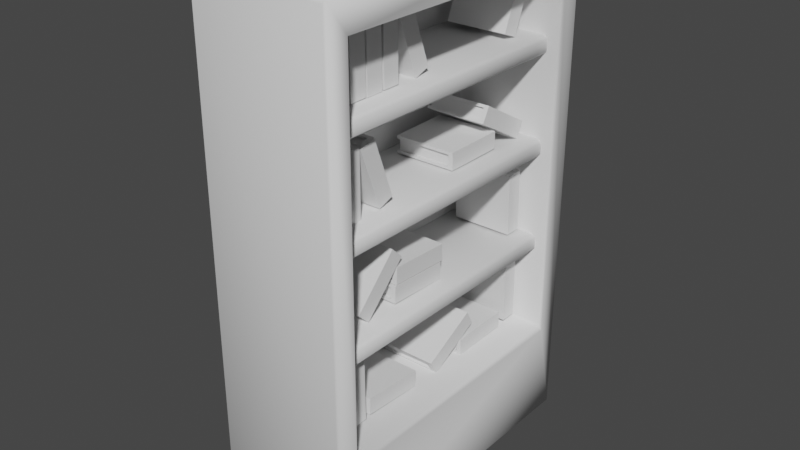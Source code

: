 # Source: Shelf.blend  (saved by Blender 3.4.6; exported with 4.5.12 LTS)
import bpy
from mathutils import Matrix  # noqa: F401  (used for matrix-valued properties, if any)

bpy.ops.wm.read_factory_settings(use_empty=True)
scene = bpy.context.scene
scene.name = 'Scene'

# ---- collections
col_collection = bpy.data.collections.new('Collection'); scene.collection.children.link(col_collection)

# ---- world
world_world = bpy.data.worlds.new('World'); scene.world = world_world
world_world.use_nodes = True; world_world.node_tree.nodes.clear()
_N = world_world.node_tree.nodes; _L = world_world.node_tree.links
n0 = _N.new('ShaderNodeOutputWorld'); n0.name = 'World Output'; n0.location = (300, 300)
n1 = _N.new('ShaderNodeBackground'); n1.name = 'Background'; n1.location = (10, 300)
n1.inputs[0].default_value = (0.05088, 0.05088, 0.05088, 1.0)
_L.new(n1.outputs[0], n0.inputs[0])
n0.is_active_output = True
world_world.color = (0.05088, 0.05088, 0.05088)
world_world.use_sun_shadow = False
world_world.sun_shadow_jitter_overblur = 0.0

# ---- meshes
me_cube_001 = bpy.data.meshes.new('Cube.001')
me_cube_001.from_pydata([(-2.216, -5.104, -0.05616), (-2.216, -5.104, 15.99), (-2.216, 5.104, -0.05616), (-2.216, 5.104, 15.99), (2.216, -4.401, 3.296), (2.216, -4.401, 15.01), (2.216, 4.401, 3.296), (2.216, 4.401, 15.01), (2.216, 5.104, 15.99), (2.216, 5.104, -0.05616), (2.216, -5.104, -0.05616), (2.216, -5.104, 15.99), (-1.255, 4.401, 15.01), (-1.255, 4.401, 3.296), (-1.255, -4.401, 3.296), (-1.255, -4.401, 15.01)], [], [(0, 1, 3, 2), (2, 3, 8, 9), (5, 4, 14, 15), (10, 11, 1, 0), (2, 9, 10, 0), (8, 3, 1, 11), (7, 6, 9, 8), (6, 4, 10, 9), (5, 7, 8, 11), (4, 5, 11, 10), (13, 12, 15, 14), (4, 6, 13, 14), (7, 5, 15, 12), (6, 7, 12, 13)])
me_cube_001.polygons.foreach_set('use_smooth', [True] * 14)
_uv = me_cube_001.uv_layers.new(name='UVMap')
_uv.uv.foreach_set('vector', [0.375, 0.0, 0.625, 0.0, 0.625, 0.25, 0.375, 0.25, 0.375, 0.25, 0.625, 0.25, 0.625, 0.5, 0.375, 0.5, 0.6098, 0.7328, 0.3902, 0.7328, 0.3902, 0.7328, 0.6098, 0.7328, 0.375, 0.75, 0.625, 0.75, 0.625, 1.0, 0.375, 1.0, 0.125, 0.5, 0.375, 0.5, 0.375, 0.75, 0.125, 0.75, 0.625, 0.5, 0.875, 0.5, 0.875, 0.75, 0.625, 0.75, 0.6098, 0.5172, 0.3902, 0.5172, 0.375, 0.5, 0.625, 0.5, 0.3902, 0.5172, 0.3902, 0.7328, 0.375, 0.75, 0.375, 0.5, 0.6098, 0.7328, 0.6098, 0.5172, 0.625, 0.5, 0.625, 0.75, 0.3902, 0.7328, 0.6098, 0.7328, 0.625, 0.75, 0.375, 0.75, 0.3902, 0.5172, 0.6098, 0.5172, 0.6098, 0.7328, 0.3902, 0.7328, 0.3902, 0.7328, 0.3902, 0.5172, 0.3902, 0.5172, 0.3902, 0.7328, 0.6098, 0.5172, 0.6098, 0.7328, 0.6098, 0.7328, 0.6098, 0.5172, 0.3902, 0.5172, 0.6098, 0.5172, 0.6098, 0.5172, 0.3902, 0.5172])
me_cube_001.update()
me_cube_002 = bpy.data.meshes.new('Cube.002')
me_cube_002.from_pydata([(-1.781, -4.856, 2.715), (-1.781, -4.856, 3.285), (-1.781, 4.856, 2.715), (-1.781, 4.856, 3.285), (1.781, -4.856, 2.715), (1.781, -4.856, 3.285), (1.781, 4.856, 2.715), (1.781, 4.856, 3.285)], [], [(0, 1, 3, 2), (2, 3, 7, 6), (6, 7, 5, 4), (4, 5, 1, 0), (2, 6, 4, 0), (7, 3, 1, 5)])
me_cube_002.polygons.foreach_set('use_smooth', [True] * 6)
_uv = me_cube_002.uv_layers.new(name='UVMap')
_uv.uv.foreach_set('vector', [0.375, 0.0, 0.625, 0.0, 0.625, 0.25, 0.375, 0.25, 0.375, 0.25, 0.625, 0.25, 0.625, 0.5, 0.375, 0.5, 0.375, 0.5, 0.625, 0.5, 0.625, 0.75, 0.375, 0.75, 0.375, 0.75, 0.625, 0.75, 0.625, 1.0, 0.375, 1.0, 0.125, 0.5, 0.375, 0.5, 0.375, 0.75, 0.125, 0.75, 0.625, 0.5, 0.875, 0.5, 0.875, 0.75, 0.625, 0.75])
me_cube_002.update()
me_cube_003 = bpy.data.meshes.new('Cube.003')
me_cube_003.from_pydata([(-0.6586, -1.0, -1.0), (-0.6586, -1.0, 1.0), (-0.6586, 0.8459, -1.0), (-0.6586, 0.8459, 1.0), (0.6586, -1.0, -1.0), (0.6586, -1.0, 1.0), (0.6586, 0.8459, -1.0), (0.6586, 0.8459, 1.0), (-1.0, 1.0, -1.0), (-1.0, -1.0, -1.0), (-1.0, -1.0, 1.0), (-1.0, 1.0, 1.0), (1.0, 1.0, -1.0), (1.0, 1.0, 1.0), (1.0, -1.0, -1.0), (1.0, -1.0, 1.0), (-0.6586, -0.9356, -0.9356), (0.6586, -0.9356, -0.9356), (0.6586, -0.9356, 0.9356), (-0.6586, -0.9356, 0.9356), (-0.6586, 0.8459, -0.909), (-0.6586, 0.8459, 0.909), (0.6586, 0.8459, -0.909), (0.6586, 0.8459, 0.909)], [], [(9, 10, 11, 8), (8, 11, 13, 12), (12, 13, 15, 14), (3, 1, 19, 21), (7, 3, 21, 23), (5, 7, 23, 18), (2, 0, 9, 8), (0, 1, 10, 9), (1, 3, 11, 10), (6, 2, 8, 12), (3, 7, 13, 11), (4, 6, 12, 14), (7, 5, 15, 13), (5, 4, 14, 15), (17, 18, 19, 16), (20, 22, 17, 16), (23, 21, 19, 18), (0, 2, 20, 16), (4, 5, 18, 17), (6, 4, 17, 22), (2, 6, 22, 20), (1, 0, 16, 19)])
_uv = me_cube_003.uv_layers.new(name='UVMap')
_uv.uv.foreach_set('vector', [0.375, 0.0, 0.625, 0.0, 0.625, 0.25, 0.375, 0.25, 0.375, 0.25, 0.625, 0.25, 0.625, 0.5, 0.375, 0.5, 0.375, 0.5, 0.625, 0.5, 0.625, 0.75, 0.375, 0.75, 0.8323, 0.5427, 0.8323, 0.75, 0.8323, 0.75, 0.8323, 0.5427, 0.6677, 0.5427, 0.8323, 0.5427, 0.8323, 0.5427, 0.6677, 0.5427, 0.625, 0.7927, 0.6677, 0.5427, 0.6677, 0.5427, 0.625, 0.7927, 0.1677, 0.5427, 0.1677, 0.75, 0.125, 0.75, 0.125, 0.5, 0.375, 0.9573, 0.625, 0.9573, 0.625, 1.0, 0.375, 1.0, 0.8323, 0.75, 0.8323, 0.5427, 0.875, 0.5, 0.875, 0.75, 0.3323, 0.5427, 0.1677, 0.5427, 0.125, 0.5, 0.375, 0.5, 0.8323, 0.5427, 0.6677, 0.5427, 0.625, 0.5, 0.875, 0.5, 0.375, 0.7927, 0.3323, 0.5427, 0.375, 0.5, 0.375, 0.75, 0.6677, 0.5427, 0.625, 0.7927, 0.625, 0.75, 0.625, 0.5, 0.625, 0.7927, 0.375, 0.7927, 0.375, 0.75, 0.625, 0.75, 0.375, 0.7927, 0.625, 0.7927, 0.625, 0.9573, 0.375, 0.9573, 0.1677, 0.5427, 0.3323, 0.5427, 0.375, 0.7927, 0.1677, 0.75, 0.6677, 0.5427, 0.8323, 0.5427, 0.8323, 0.75, 0.625, 0.7927, 0.1677, 0.75, 0.1677, 0.5427, 0.1677, 0.5427, 0.1677, 0.75, 0.375, 0.7927, 0.625, 0.7927, 0.625, 0.7927, 0.375, 0.7927, 0.3323, 0.5427, 0.375, 0.7927, 0.375, 0.7927, 0.3323, 0.5427, 0.1677, 0.5427, 0.3323, 0.5427, 0.3323, 0.5427, 0.1677, 0.5427, 0.625, 0.9573, 0.375, 0.9573, 0.375, 0.9573, 0.625, 0.9573])
me_cube_003.update()
me_cube_004 = bpy.data.meshes.new('Cube.004')
me_cube_004.from_pydata([(-0.6586, -1.0, -1.0), (-0.6586, -1.0, 1.0), (-0.6586, 0.8459, -1.0), (-0.6586, 0.8459, 1.0), (0.6586, -1.0, -1.0), (0.6586, -1.0, 1.0), (0.6586, 0.8459, -1.0), (0.6586, 0.8459, 1.0), (-1.0, 1.0, -1.0), (-1.0, -1.0, -1.0), (-1.0, -1.0, 1.0), (-1.0, 1.0, 1.0), (1.0, 1.0, -1.0), (1.0, 1.0, 1.0), (1.0, -1.0, -1.0), (1.0, -1.0, 1.0), (-0.6586, -0.9356, -0.9356), (0.6586, -0.9356, -0.9356), (0.6586, -0.9356, 0.9356), (-0.6586, -0.9356, 0.9356), (-0.6586, 0.8459, -0.909), (-0.6586, 0.8459, 0.909), (0.6586, 0.8459, -0.909), (0.6586, 0.8459, 0.909)], [], [(9, 10, 11, 8), (8, 11, 13, 12), (12, 13, 15, 14), (3, 1, 19, 21), (7, 3, 21, 23), (5, 7, 23, 18), (2, 0, 9, 8), (0, 1, 10, 9), (1, 3, 11, 10), (6, 2, 8, 12), (3, 7, 13, 11), (4, 6, 12, 14), (7, 5, 15, 13), (5, 4, 14, 15), (17, 18, 19, 16), (20, 22, 17, 16), (23, 21, 19, 18), (0, 2, 20, 16), (4, 5, 18, 17), (6, 4, 17, 22), (2, 6, 22, 20), (1, 0, 16, 19)])
_uv = me_cube_004.uv_layers.new(name='UVMap')
_uv.uv.foreach_set('vector', [0.375, 0.0, 0.625, 0.0, 0.625, 0.25, 0.375, 0.25, 0.375, 0.25, 0.625, 0.25, 0.625, 0.5, 0.375, 0.5, 0.375, 0.5, 0.625, 0.5, 0.625, 0.75, 0.375, 0.75, 0.8323, 0.5427, 0.8323, 0.75, 0.8323, 0.75, 0.8323, 0.5427, 0.6677, 0.5427, 0.8323, 0.5427, 0.8323, 0.5427, 0.6677, 0.5427, 0.625, 0.7927, 0.6677, 0.5427, 0.6677, 0.5427, 0.625, 0.7927, 0.1677, 0.5427, 0.1677, 0.75, 0.125, 0.75, 0.125, 0.5, 0.375, 0.9573, 0.625, 0.9573, 0.625, 1.0, 0.375, 1.0, 0.8323, 0.75, 0.8323, 0.5427, 0.875, 0.5, 0.875, 0.75, 0.3323, 0.5427, 0.1677, 0.5427, 0.125, 0.5, 0.375, 0.5, 0.8323, 0.5427, 0.6677, 0.5427, 0.625, 0.5, 0.875, 0.5, 0.375, 0.7927, 0.3323, 0.5427, 0.375, 0.5, 0.375, 0.75, 0.6677, 0.5427, 0.625, 0.7927, 0.625, 0.75, 0.625, 0.5, 0.625, 0.7927, 0.375, 0.7927, 0.375, 0.75, 0.625, 0.75, 0.375, 0.7927, 0.625, 0.7927, 0.625, 0.9573, 0.375, 0.9573, 0.1677, 0.5427, 0.3323, 0.5427, 0.375, 0.7927, 0.1677, 0.75, 0.6677, 0.5427, 0.8323, 0.5427, 0.8323, 0.75, 0.625, 0.7927, 0.1677, 0.75, 0.1677, 0.5427, 0.1677, 0.5427, 0.1677, 0.75, 0.375, 0.7927, 0.625, 0.7927, 0.625, 0.7927, 0.375, 0.7927, 0.3323, 0.5427, 0.375, 0.7927, 0.375, 0.7927, 0.3323, 0.5427, 0.1677, 0.5427, 0.3323, 0.5427, 0.3323, 0.5427, 0.1677, 0.5427, 0.625, 0.9573, 0.375, 0.9573, 0.375, 0.9573, 0.625, 0.9573])
me_cube_004.update()
me_cube_005 = bpy.data.meshes.new('Cube.005')
me_cube_005.from_pydata([(-0.6586, -1.0, -1.0), (-0.6586, -1.0, 1.0), (-0.6586, 0.8459, -1.0), (-0.6586, 0.8459, 1.0), (0.6586, -1.0, -1.0), (0.6586, -1.0, 1.0), (0.6586, 0.8459, -1.0), (0.6586, 0.8459, 1.0), (-1.0, 1.0, -1.0), (-1.0, -1.0, -1.0), (-1.0, -1.0, 1.0), (-1.0, 1.0, 1.0), (1.0, 1.0, -1.0), (1.0, 1.0, 1.0), (1.0, -1.0, -1.0), (1.0, -1.0, 1.0), (-0.6586, -0.9356, -0.9356), (0.6586, -0.9356, -0.9356), (0.6586, -0.9356, 0.9356), (-0.6586, -0.9356, 0.9356), (-0.6586, 0.8459, -0.909), (-0.6586, 0.8459, 0.909), (0.6586, 0.8459, -0.909), (0.6586, 0.8459, 0.909)], [], [(9, 10, 11, 8), (8, 11, 13, 12), (12, 13, 15, 14), (3, 1, 19, 21), (7, 3, 21, 23), (5, 7, 23, 18), (2, 0, 9, 8), (0, 1, 10, 9), (1, 3, 11, 10), (6, 2, 8, 12), (3, 7, 13, 11), (4, 6, 12, 14), (7, 5, 15, 13), (5, 4, 14, 15), (17, 18, 19, 16), (20, 22, 17, 16), (23, 21, 19, 18), (0, 2, 20, 16), (4, 5, 18, 17), (6, 4, 17, 22), (2, 6, 22, 20), (1, 0, 16, 19)])
_uv = me_cube_005.uv_layers.new(name='UVMap')
_uv.uv.foreach_set('vector', [0.375, 0.0, 0.625, 0.0, 0.625, 0.25, 0.375, 0.25, 0.375, 0.25, 0.625, 0.25, 0.625, 0.5, 0.375, 0.5, 0.375, 0.5, 0.625, 0.5, 0.625, 0.75, 0.375, 0.75, 0.8323, 0.5427, 0.8323, 0.75, 0.8323, 0.75, 0.8323, 0.5427, 0.6677, 0.5427, 0.8323, 0.5427, 0.8323, 0.5427, 0.6677, 0.5427, 0.625, 0.7927, 0.6677, 0.5427, 0.6677, 0.5427, 0.625, 0.7927, 0.1677, 0.5427, 0.1677, 0.75, 0.125, 0.75, 0.125, 0.5, 0.375, 0.9573, 0.625, 0.9573, 0.625, 1.0, 0.375, 1.0, 0.8323, 0.75, 0.8323, 0.5427, 0.875, 0.5, 0.875, 0.75, 0.3323, 0.5427, 0.1677, 0.5427, 0.125, 0.5, 0.375, 0.5, 0.8323, 0.5427, 0.6677, 0.5427, 0.625, 0.5, 0.875, 0.5, 0.375, 0.7927, 0.3323, 0.5427, 0.375, 0.5, 0.375, 0.75, 0.6677, 0.5427, 0.625, 0.7927, 0.625, 0.75, 0.625, 0.5, 0.625, 0.7927, 0.375, 0.7927, 0.375, 0.75, 0.625, 0.75, 0.375, 0.7927, 0.625, 0.7927, 0.625, 0.9573, 0.375, 0.9573, 0.1677, 0.5427, 0.3323, 0.5427, 0.375, 0.7927, 0.1677, 0.75, 0.6677, 0.5427, 0.8323, 0.5427, 0.8323, 0.75, 0.625, 0.7927, 0.1677, 0.75, 0.1677, 0.5427, 0.1677, 0.5427, 0.1677, 0.75, 0.375, 0.7927, 0.625, 0.7927, 0.625, 0.7927, 0.375, 0.7927, 0.3323, 0.5427, 0.375, 0.7927, 0.375, 0.7927, 0.3323, 0.5427, 0.1677, 0.5427, 0.3323, 0.5427, 0.3323, 0.5427, 0.1677, 0.5427, 0.625, 0.9573, 0.375, 0.9573, 0.375, 0.9573, 0.625, 0.9573])
me_cube_005.update()
me_cube_006 = bpy.data.meshes.new('Cube.006')
me_cube_006.from_pydata([(-0.6586, -1.0, -1.0), (-0.6586, -1.0, 1.0), (-0.6586, 0.8459, -1.0), (-0.6586, 0.8459, 1.0), (0.6586, -1.0, -1.0), (0.6586, -1.0, 1.0), (0.6586, 0.8459, -1.0), (0.6586, 0.8459, 1.0), (-1.0, 1.0, -1.0), (-1.0, -1.0, -1.0), (-1.0, -1.0, 1.0), (-1.0, 1.0, 1.0), (1.0, 1.0, -1.0), (1.0, 1.0, 1.0), (1.0, -1.0, -1.0), (1.0, -1.0, 1.0), (-0.6586, -0.9356, -0.9356), (0.6586, -0.9356, -0.9356), (0.6586, -0.9356, 0.9356), (-0.6586, -0.9356, 0.9356), (-0.6586, 0.8459, -0.909), (-0.6586, 0.8459, 0.909), (0.6586, 0.8459, -0.909), (0.6586, 0.8459, 0.909)], [], [(9, 10, 11, 8), (8, 11, 13, 12), (12, 13, 15, 14), (3, 1, 19, 21), (7, 3, 21, 23), (5, 7, 23, 18), (2, 0, 9, 8), (0, 1, 10, 9), (1, 3, 11, 10), (6, 2, 8, 12), (3, 7, 13, 11), (4, 6, 12, 14), (7, 5, 15, 13), (5, 4, 14, 15), (17, 18, 19, 16), (20, 22, 17, 16), (23, 21, 19, 18), (0, 2, 20, 16), (4, 5, 18, 17), (6, 4, 17, 22), (2, 6, 22, 20), (1, 0, 16, 19)])
_uv = me_cube_006.uv_layers.new(name='UVMap')
_uv.uv.foreach_set('vector', [0.375, 0.0, 0.625, 0.0, 0.625, 0.25, 0.375, 0.25, 0.375, 0.25, 0.625, 0.25, 0.625, 0.5, 0.375, 0.5, 0.375, 0.5, 0.625, 0.5, 0.625, 0.75, 0.375, 0.75, 0.8323, 0.5427, 0.8323, 0.75, 0.8323, 0.75, 0.8323, 0.5427, 0.6677, 0.5427, 0.8323, 0.5427, 0.8323, 0.5427, 0.6677, 0.5427, 0.625, 0.7927, 0.6677, 0.5427, 0.6677, 0.5427, 0.625, 0.7927, 0.1677, 0.5427, 0.1677, 0.75, 0.125, 0.75, 0.125, 0.5, 0.375, 0.9573, 0.625, 0.9573, 0.625, 1.0, 0.375, 1.0, 0.8323, 0.75, 0.8323, 0.5427, 0.875, 0.5, 0.875, 0.75, 0.3323, 0.5427, 0.1677, 0.5427, 0.125, 0.5, 0.375, 0.5, 0.8323, 0.5427, 0.6677, 0.5427, 0.625, 0.5, 0.875, 0.5, 0.375, 0.7927, 0.3323, 0.5427, 0.375, 0.5, 0.375, 0.75, 0.6677, 0.5427, 0.625, 0.7927, 0.625, 0.75, 0.625, 0.5, 0.625, 0.7927, 0.375, 0.7927, 0.375, 0.75, 0.625, 0.75, 0.375, 0.7927, 0.625, 0.7927, 0.625, 0.9573, 0.375, 0.9573, 0.1677, 0.5427, 0.3323, 0.5427, 0.375, 0.7927, 0.1677, 0.75, 0.6677, 0.5427, 0.8323, 0.5427, 0.8323, 0.75, 0.625, 0.7927, 0.1677, 0.75, 0.1677, 0.5427, 0.1677, 0.5427, 0.1677, 0.75, 0.375, 0.7927, 0.625, 0.7927, 0.625, 0.7927, 0.375, 0.7927, 0.3323, 0.5427, 0.375, 0.7927, 0.375, 0.7927, 0.3323, 0.5427, 0.1677, 0.5427, 0.3323, 0.5427, 0.3323, 0.5427, 0.1677, 0.5427, 0.625, 0.9573, 0.375, 0.9573, 0.375, 0.9573, 0.625, 0.9573])
me_cube_006.update()
me_cube_007 = bpy.data.meshes.new('Cube.007')
me_cube_007.from_pydata([(-0.6586, -1.0, -1.0), (-0.6586, -1.0, 1.0), (-0.6586, 0.8459, -1.0), (-0.6586, 0.8459, 1.0), (0.6586, -1.0, -1.0), (0.6586, -1.0, 1.0), (0.6586, 0.8459, -1.0), (0.6586, 0.8459, 1.0), (-1.0, 1.0, -1.0), (-1.0, -1.0, -1.0), (-1.0, -1.0, 1.0), (-1.0, 1.0, 1.0), (1.0, 1.0, -1.0), (1.0, 1.0, 1.0), (1.0, -1.0, -1.0), (1.0, -1.0, 1.0), (-0.6586, -0.9356, -0.9356), (0.6586, -0.9356, -0.9356), (0.6586, -0.9356, 0.9356), (-0.6586, -0.9356, 0.9356), (-0.6586, 0.8459, -0.909), (-0.6586, 0.8459, 0.909), (0.6586, 0.8459, -0.909), (0.6586, 0.8459, 0.909)], [], [(9, 10, 11, 8), (8, 11, 13, 12), (12, 13, 15, 14), (3, 1, 19, 21), (7, 3, 21, 23), (5, 7, 23, 18), (2, 0, 9, 8), (0, 1, 10, 9), (1, 3, 11, 10), (6, 2, 8, 12), (3, 7, 13, 11), (4, 6, 12, 14), (7, 5, 15, 13), (5, 4, 14, 15), (17, 18, 19, 16), (20, 22, 17, 16), (23, 21, 19, 18), (0, 2, 20, 16), (4, 5, 18, 17), (6, 4, 17, 22), (2, 6, 22, 20), (1, 0, 16, 19)])
_uv = me_cube_007.uv_layers.new(name='UVMap')
_uv.uv.foreach_set('vector', [0.375, 0.0, 0.625, 0.0, 0.625, 0.25, 0.375, 0.25, 0.375, 0.25, 0.625, 0.25, 0.625, 0.5, 0.375, 0.5, 0.375, 0.5, 0.625, 0.5, 0.625, 0.75, 0.375, 0.75, 0.8323, 0.5427, 0.8323, 0.75, 0.8323, 0.75, 0.8323, 0.5427, 0.6677, 0.5427, 0.8323, 0.5427, 0.8323, 0.5427, 0.6677, 0.5427, 0.625, 0.7927, 0.6677, 0.5427, 0.6677, 0.5427, 0.625, 0.7927, 0.1677, 0.5427, 0.1677, 0.75, 0.125, 0.75, 0.125, 0.5, 0.375, 0.9573, 0.625, 0.9573, 0.625, 1.0, 0.375, 1.0, 0.8323, 0.75, 0.8323, 0.5427, 0.875, 0.5, 0.875, 0.75, 0.3323, 0.5427, 0.1677, 0.5427, 0.125, 0.5, 0.375, 0.5, 0.8323, 0.5427, 0.6677, 0.5427, 0.625, 0.5, 0.875, 0.5, 0.375, 0.7927, 0.3323, 0.5427, 0.375, 0.5, 0.375, 0.75, 0.6677, 0.5427, 0.625, 0.7927, 0.625, 0.75, 0.625, 0.5, 0.625, 0.7927, 0.375, 0.7927, 0.375, 0.75, 0.625, 0.75, 0.375, 0.7927, 0.625, 0.7927, 0.625, 0.9573, 0.375, 0.9573, 0.1677, 0.5427, 0.3323, 0.5427, 0.375, 0.7927, 0.1677, 0.75, 0.6677, 0.5427, 0.8323, 0.5427, 0.8323, 0.75, 0.625, 0.7927, 0.1677, 0.75, 0.1677, 0.5427, 0.1677, 0.5427, 0.1677, 0.75, 0.375, 0.7927, 0.625, 0.7927, 0.625, 0.7927, 0.375, 0.7927, 0.3323, 0.5427, 0.375, 0.7927, 0.375, 0.7927, 0.3323, 0.5427, 0.1677, 0.5427, 0.3323, 0.5427, 0.3323, 0.5427, 0.1677, 0.5427, 0.625, 0.9573, 0.375, 0.9573, 0.375, 0.9573, 0.625, 0.9573])
me_cube_007.update()
me_cube_008 = bpy.data.meshes.new('Cube.008')
me_cube_008.from_pydata([(-0.6586, -1.0, -1.0), (-0.6586, -1.0, 1.0), (-0.6586, 0.8459, -1.0), (-0.6586, 0.8459, 1.0), (0.6586, -1.0, -1.0), (0.6586, -1.0, 1.0), (0.6586, 0.8459, -1.0), (0.6586, 0.8459, 1.0), (-1.0, 1.0, -1.0), (-1.0, -1.0, -1.0), (-1.0, -1.0, 1.0), (-1.0, 1.0, 1.0), (1.0, 1.0, -1.0), (1.0, 1.0, 1.0), (1.0, -1.0, -1.0), (1.0, -1.0, 1.0), (-0.6586, -0.9356, -0.9356), (0.6586, -0.9356, -0.9356), (0.6586, -0.9356, 0.9356), (-0.6586, -0.9356, 0.9356), (-0.6586, 0.8459, -0.909), (-0.6586, 0.8459, 0.909), (0.6586, 0.8459, -0.909), (0.6586, 0.8459, 0.909)], [], [(9, 10, 11, 8), (8, 11, 13, 12), (12, 13, 15, 14), (3, 1, 19, 21), (7, 3, 21, 23), (5, 7, 23, 18), (2, 0, 9, 8), (0, 1, 10, 9), (1, 3, 11, 10), (6, 2, 8, 12), (3, 7, 13, 11), (4, 6, 12, 14), (7, 5, 15, 13), (5, 4, 14, 15), (17, 18, 19, 16), (20, 22, 17, 16), (23, 21, 19, 18), (0, 2, 20, 16), (4, 5, 18, 17), (6, 4, 17, 22), (2, 6, 22, 20), (1, 0, 16, 19)])
_uv = me_cube_008.uv_layers.new(name='UVMap')
_uv.uv.foreach_set('vector', [0.375, 0.0, 0.625, 0.0, 0.625, 0.25, 0.375, 0.25, 0.375, 0.25, 0.625, 0.25, 0.625, 0.5, 0.375, 0.5, 0.375, 0.5, 0.625, 0.5, 0.625, 0.75, 0.375, 0.75, 0.8323, 0.5427, 0.8323, 0.75, 0.8323, 0.75, 0.8323, 0.5427, 0.6677, 0.5427, 0.8323, 0.5427, 0.8323, 0.5427, 0.6677, 0.5427, 0.625, 0.7927, 0.6677, 0.5427, 0.6677, 0.5427, 0.625, 0.7927, 0.1677, 0.5427, 0.1677, 0.75, 0.125, 0.75, 0.125, 0.5, 0.375, 0.9573, 0.625, 0.9573, 0.625, 1.0, 0.375, 1.0, 0.8323, 0.75, 0.8323, 0.5427, 0.875, 0.5, 0.875, 0.75, 0.3323, 0.5427, 0.1677, 0.5427, 0.125, 0.5, 0.375, 0.5, 0.8323, 0.5427, 0.6677, 0.5427, 0.625, 0.5, 0.875, 0.5, 0.375, 0.7927, 0.3323, 0.5427, 0.375, 0.5, 0.375, 0.75, 0.6677, 0.5427, 0.625, 0.7927, 0.625, 0.75, 0.625, 0.5, 0.625, 0.7927, 0.375, 0.7927, 0.375, 0.75, 0.625, 0.75, 0.375, 0.7927, 0.625, 0.7927, 0.625, 0.9573, 0.375, 0.9573, 0.1677, 0.5427, 0.3323, 0.5427, 0.375, 0.7927, 0.1677, 0.75, 0.6677, 0.5427, 0.8323, 0.5427, 0.8323, 0.75, 0.625, 0.7927, 0.1677, 0.75, 0.1677, 0.5427, 0.1677, 0.5427, 0.1677, 0.75, 0.375, 0.7927, 0.625, 0.7927, 0.625, 0.7927, 0.375, 0.7927, 0.3323, 0.5427, 0.375, 0.7927, 0.375, 0.7927, 0.3323, 0.5427, 0.1677, 0.5427, 0.3323, 0.5427, 0.3323, 0.5427, 0.1677, 0.5427, 0.625, 0.9573, 0.375, 0.9573, 0.375, 0.9573, 0.625, 0.9573])
me_cube_008.update()
me_cube_009 = bpy.data.meshes.new('Cube.009')
me_cube_009.from_pydata([(-0.6586, -1.0, -1.0), (-0.6586, -1.0, 1.0), (-0.6586, 0.8459, -1.0), (-0.6586, 0.8459, 1.0), (0.6586, -1.0, -1.0), (0.6586, -1.0, 1.0), (0.6586, 0.8459, -1.0), (0.6586, 0.8459, 1.0), (-1.0, 1.0, -1.0), (-1.0, -1.0, -1.0), (-1.0, -1.0, 1.0), (-1.0, 1.0, 1.0), (1.0, 1.0, -1.0), (1.0, 1.0, 1.0), (1.0, -1.0, -1.0), (1.0, -1.0, 1.0), (-0.6586, -0.9356, -0.9356), (0.6586, -0.9356, -0.9356), (0.6586, -0.9356, 0.9356), (-0.6586, -0.9356, 0.9356), (-0.6586, 0.8459, -0.909), (-0.6586, 0.8459, 0.909), (0.6586, 0.8459, -0.909), (0.6586, 0.8459, 0.909)], [], [(9, 10, 11, 8), (8, 11, 13, 12), (12, 13, 15, 14), (3, 1, 19, 21), (7, 3, 21, 23), (5, 7, 23, 18), (2, 0, 9, 8), (0, 1, 10, 9), (1, 3, 11, 10), (6, 2, 8, 12), (3, 7, 13, 11), (4, 6, 12, 14), (7, 5, 15, 13), (5, 4, 14, 15), (17, 18, 19, 16), (20, 22, 17, 16), (23, 21, 19, 18), (0, 2, 20, 16), (4, 5, 18, 17), (6, 4, 17, 22), (2, 6, 22, 20), (1, 0, 16, 19)])
_uv = me_cube_009.uv_layers.new(name='UVMap')
_uv.uv.foreach_set('vector', [0.375, 0.0, 0.625, 0.0, 0.625, 0.25, 0.375, 0.25, 0.375, 0.25, 0.625, 0.25, 0.625, 0.5, 0.375, 0.5, 0.375, 0.5, 0.625, 0.5, 0.625, 0.75, 0.375, 0.75, 0.8323, 0.5427, 0.8323, 0.75, 0.8323, 0.75, 0.8323, 0.5427, 0.6677, 0.5427, 0.8323, 0.5427, 0.8323, 0.5427, 0.6677, 0.5427, 0.625, 0.7927, 0.6677, 0.5427, 0.6677, 0.5427, 0.625, 0.7927, 0.1677, 0.5427, 0.1677, 0.75, 0.125, 0.75, 0.125, 0.5, 0.375, 0.9573, 0.625, 0.9573, 0.625, 1.0, 0.375, 1.0, 0.8323, 0.75, 0.8323, 0.5427, 0.875, 0.5, 0.875, 0.75, 0.3323, 0.5427, 0.1677, 0.5427, 0.125, 0.5, 0.375, 0.5, 0.8323, 0.5427, 0.6677, 0.5427, 0.625, 0.5, 0.875, 0.5, 0.375, 0.7927, 0.3323, 0.5427, 0.375, 0.5, 0.375, 0.75, 0.6677, 0.5427, 0.625, 0.7927, 0.625, 0.75, 0.625, 0.5, 0.625, 0.7927, 0.375, 0.7927, 0.375, 0.75, 0.625, 0.75, 0.375, 0.7927, 0.625, 0.7927, 0.625, 0.9573, 0.375, 0.9573, 0.1677, 0.5427, 0.3323, 0.5427, 0.375, 0.7927, 0.1677, 0.75, 0.6677, 0.5427, 0.8323, 0.5427, 0.8323, 0.75, 0.625, 0.7927, 0.1677, 0.75, 0.1677, 0.5427, 0.1677, 0.5427, 0.1677, 0.75, 0.375, 0.7927, 0.625, 0.7927, 0.625, 0.7927, 0.375, 0.7927, 0.3323, 0.5427, 0.375, 0.7927, 0.375, 0.7927, 0.3323, 0.5427, 0.1677, 0.5427, 0.3323, 0.5427, 0.3323, 0.5427, 0.1677, 0.5427, 0.625, 0.9573, 0.375, 0.9573, 0.375, 0.9573, 0.625, 0.9573])
me_cube_009.update()
me_cube_010 = bpy.data.meshes.new('Cube.010')
me_cube_010.from_pydata([(-0.6586, -1.0, -1.0), (-0.6586, -1.0, 1.0), (-0.6586, 0.8459, -1.0), (-0.6586, 0.8459, 1.0), (0.6586, -1.0, -1.0), (0.6586, -1.0, 1.0), (0.6586, 0.8459, -1.0), (0.6586, 0.8459, 1.0), (-1.0, 1.0, -1.0), (-1.0, -1.0, -1.0), (-1.0, -1.0, 1.0), (-1.0, 1.0, 1.0), (1.0, 1.0, -1.0), (1.0, 1.0, 1.0), (1.0, -1.0, -1.0), (1.0, -1.0, 1.0), (-0.6586, -0.9356, -0.9356), (0.6586, -0.9356, -0.9356), (0.6586, -0.9356, 0.9356), (-0.6586, -0.9356, 0.9356), (-0.6586, 0.8459, -0.909), (-0.6586, 0.8459, 0.909), (0.6586, 0.8459, -0.909), (0.6586, 0.8459, 0.909)], [], [(9, 10, 11, 8), (8, 11, 13, 12), (12, 13, 15, 14), (3, 1, 19, 21), (7, 3, 21, 23), (5, 7, 23, 18), (2, 0, 9, 8), (0, 1, 10, 9), (1, 3, 11, 10), (6, 2, 8, 12), (3, 7, 13, 11), (4, 6, 12, 14), (7, 5, 15, 13), (5, 4, 14, 15), (17, 18, 19, 16), (20, 22, 17, 16), (23, 21, 19, 18), (0, 2, 20, 16), (4, 5, 18, 17), (6, 4, 17, 22), (2, 6, 22, 20), (1, 0, 16, 19)])
_uv = me_cube_010.uv_layers.new(name='UVMap')
_uv.uv.foreach_set('vector', [0.375, 0.0, 0.625, 0.0, 0.625, 0.25, 0.375, 0.25, 0.375, 0.25, 0.625, 0.25, 0.625, 0.5, 0.375, 0.5, 0.375, 0.5, 0.625, 0.5, 0.625, 0.75, 0.375, 0.75, 0.8323, 0.5427, 0.8323, 0.75, 0.8323, 0.75, 0.8323, 0.5427, 0.6677, 0.5427, 0.8323, 0.5427, 0.8323, 0.5427, 0.6677, 0.5427, 0.625, 0.7927, 0.6677, 0.5427, 0.6677, 0.5427, 0.625, 0.7927, 0.1677, 0.5427, 0.1677, 0.75, 0.125, 0.75, 0.125, 0.5, 0.375, 0.9573, 0.625, 0.9573, 0.625, 1.0, 0.375, 1.0, 0.8323, 0.75, 0.8323, 0.5427, 0.875, 0.5, 0.875, 0.75, 0.3323, 0.5427, 0.1677, 0.5427, 0.125, 0.5, 0.375, 0.5, 0.8323, 0.5427, 0.6677, 0.5427, 0.625, 0.5, 0.875, 0.5, 0.375, 0.7927, 0.3323, 0.5427, 0.375, 0.5, 0.375, 0.75, 0.6677, 0.5427, 0.625, 0.7927, 0.625, 0.75, 0.625, 0.5, 0.625, 0.7927, 0.375, 0.7927, 0.375, 0.75, 0.625, 0.75, 0.375, 0.7927, 0.625, 0.7927, 0.625, 0.9573, 0.375, 0.9573, 0.1677, 0.5427, 0.3323, 0.5427, 0.375, 0.7927, 0.1677, 0.75, 0.6677, 0.5427, 0.8323, 0.5427, 0.8323, 0.75, 0.625, 0.7927, 0.1677, 0.75, 0.1677, 0.5427, 0.1677, 0.5427, 0.1677, 0.75, 0.375, 0.7927, 0.625, 0.7927, 0.625, 0.7927, 0.375, 0.7927, 0.3323, 0.5427, 0.375, 0.7927, 0.375, 0.7927, 0.3323, 0.5427, 0.1677, 0.5427, 0.3323, 0.5427, 0.3323, 0.5427, 0.1677, 0.5427, 0.625, 0.9573, 0.375, 0.9573, 0.375, 0.9573, 0.625, 0.9573])
me_cube_010.update()
me_cube_011 = bpy.data.meshes.new('Cube.011')
me_cube_011.from_pydata([(-0.6586, -1.0, -1.0), (-0.6586, -1.0, 1.0), (-0.6586, 0.8459, -1.0), (-0.6586, 0.8459, 1.0), (0.6586, -1.0, -1.0), (0.6586, -1.0, 1.0), (0.6586, 0.8459, -1.0), (0.6586, 0.8459, 1.0), (-1.0, 1.0, -1.0), (-1.0, -1.0, -1.0), (-1.0, -1.0, 1.0), (-1.0, 1.0, 1.0), (1.0, 1.0, -1.0), (1.0, 1.0, 1.0), (1.0, -1.0, -1.0), (1.0, -1.0, 1.0), (-0.6586, -0.9356, -0.9356), (0.6586, -0.9356, -0.9356), (0.6586, -0.9356, 0.9356), (-0.6586, -0.9356, 0.9356), (-0.6586, 0.8459, -0.909), (-0.6586, 0.8459, 0.909), (0.6586, 0.8459, -0.909), (0.6586, 0.8459, 0.909)], [], [(9, 10, 11, 8), (8, 11, 13, 12), (12, 13, 15, 14), (3, 1, 19, 21), (7, 3, 21, 23), (5, 7, 23, 18), (2, 0, 9, 8), (0, 1, 10, 9), (1, 3, 11, 10), (6, 2, 8, 12), (3, 7, 13, 11), (4, 6, 12, 14), (7, 5, 15, 13), (5, 4, 14, 15), (17, 18, 19, 16), (20, 22, 17, 16), (23, 21, 19, 18), (0, 2, 20, 16), (4, 5, 18, 17), (6, 4, 17, 22), (2, 6, 22, 20), (1, 0, 16, 19)])
_uv = me_cube_011.uv_layers.new(name='UVMap')
_uv.uv.foreach_set('vector', [0.375, 0.0, 0.625, 0.0, 0.625, 0.25, 0.375, 0.25, 0.375, 0.25, 0.625, 0.25, 0.625, 0.5, 0.375, 0.5, 0.375, 0.5, 0.625, 0.5, 0.625, 0.75, 0.375, 0.75, 0.8323, 0.5427, 0.8323, 0.75, 0.8323, 0.75, 0.8323, 0.5427, 0.6677, 0.5427, 0.8323, 0.5427, 0.8323, 0.5427, 0.6677, 0.5427, 0.625, 0.7927, 0.6677, 0.5427, 0.6677, 0.5427, 0.625, 0.7927, 0.1677, 0.5427, 0.1677, 0.75, 0.125, 0.75, 0.125, 0.5, 0.375, 0.9573, 0.625, 0.9573, 0.625, 1.0, 0.375, 1.0, 0.8323, 0.75, 0.8323, 0.5427, 0.875, 0.5, 0.875, 0.75, 0.3323, 0.5427, 0.1677, 0.5427, 0.125, 0.5, 0.375, 0.5, 0.8323, 0.5427, 0.6677, 0.5427, 0.625, 0.5, 0.875, 0.5, 0.375, 0.7927, 0.3323, 0.5427, 0.375, 0.5, 0.375, 0.75, 0.6677, 0.5427, 0.625, 0.7927, 0.625, 0.75, 0.625, 0.5, 0.625, 0.7927, 0.375, 0.7927, 0.375, 0.75, 0.625, 0.75, 0.375, 0.7927, 0.625, 0.7927, 0.625, 0.9573, 0.375, 0.9573, 0.1677, 0.5427, 0.3323, 0.5427, 0.375, 0.7927, 0.1677, 0.75, 0.6677, 0.5427, 0.8323, 0.5427, 0.8323, 0.75, 0.625, 0.7927, 0.1677, 0.75, 0.1677, 0.5427, 0.1677, 0.5427, 0.1677, 0.75, 0.375, 0.7927, 0.625, 0.7927, 0.625, 0.7927, 0.375, 0.7927, 0.3323, 0.5427, 0.375, 0.7927, 0.375, 0.7927, 0.3323, 0.5427, 0.1677, 0.5427, 0.3323, 0.5427, 0.3323, 0.5427, 0.1677, 0.5427, 0.625, 0.9573, 0.375, 0.9573, 0.375, 0.9573, 0.625, 0.9573])
me_cube_011.update()
me_cube_012 = bpy.data.meshes.new('Cube.012')
me_cube_012.from_pydata([(-0.6586, -1.0, -1.0), (-0.6586, -1.0, 1.0), (-0.6586, 0.8459, -1.0), (-0.6586, 0.8459, 1.0), (0.6586, -1.0, -1.0), (0.6586, -1.0, 1.0), (0.6586, 0.8459, -1.0), (0.6586, 0.8459, 1.0), (-1.0, 1.0, -1.0), (-1.0, -1.0, -1.0), (-1.0, -1.0, 1.0), (-1.0, 1.0, 1.0), (1.0, 1.0, -1.0), (1.0, 1.0, 1.0), (1.0, -1.0, -1.0), (1.0, -1.0, 1.0), (-0.6586, -0.9356, -0.9356), (0.6586, -0.9356, -0.9356), (0.6586, -0.9356, 0.9356), (-0.6586, -0.9356, 0.9356), (-0.6586, 0.8459, -0.909), (-0.6586, 0.8459, 0.909), (0.6586, 0.8459, -0.909), (0.6586, 0.8459, 0.909)], [], [(9, 10, 11, 8), (8, 11, 13, 12), (12, 13, 15, 14), (3, 1, 19, 21), (7, 3, 21, 23), (5, 7, 23, 18), (2, 0, 9, 8), (0, 1, 10, 9), (1, 3, 11, 10), (6, 2, 8, 12), (3, 7, 13, 11), (4, 6, 12, 14), (7, 5, 15, 13), (5, 4, 14, 15), (17, 18, 19, 16), (20, 22, 17, 16), (23, 21, 19, 18), (0, 2, 20, 16), (4, 5, 18, 17), (6, 4, 17, 22), (2, 6, 22, 20), (1, 0, 16, 19)])
_uv = me_cube_012.uv_layers.new(name='UVMap')
_uv.uv.foreach_set('vector', [0.375, 0.0, 0.625, 0.0, 0.625, 0.25, 0.375, 0.25, 0.375, 0.25, 0.625, 0.25, 0.625, 0.5, 0.375, 0.5, 0.375, 0.5, 0.625, 0.5, 0.625, 0.75, 0.375, 0.75, 0.8323, 0.5427, 0.8323, 0.75, 0.8323, 0.75, 0.8323, 0.5427, 0.6677, 0.5427, 0.8323, 0.5427, 0.8323, 0.5427, 0.6677, 0.5427, 0.625, 0.7927, 0.6677, 0.5427, 0.6677, 0.5427, 0.625, 0.7927, 0.1677, 0.5427, 0.1677, 0.75, 0.125, 0.75, 0.125, 0.5, 0.375, 0.9573, 0.625, 0.9573, 0.625, 1.0, 0.375, 1.0, 0.8323, 0.75, 0.8323, 0.5427, 0.875, 0.5, 0.875, 0.75, 0.3323, 0.5427, 0.1677, 0.5427, 0.125, 0.5, 0.375, 0.5, 0.8323, 0.5427, 0.6677, 0.5427, 0.625, 0.5, 0.875, 0.5, 0.375, 0.7927, 0.3323, 0.5427, 0.375, 0.5, 0.375, 0.75, 0.6677, 0.5427, 0.625, 0.7927, 0.625, 0.75, 0.625, 0.5, 0.625, 0.7927, 0.375, 0.7927, 0.375, 0.75, 0.625, 0.75, 0.375, 0.7927, 0.625, 0.7927, 0.625, 0.9573, 0.375, 0.9573, 0.1677, 0.5427, 0.3323, 0.5427, 0.375, 0.7927, 0.1677, 0.75, 0.6677, 0.5427, 0.8323, 0.5427, 0.8323, 0.75, 0.625, 0.7927, 0.1677, 0.75, 0.1677, 0.5427, 0.1677, 0.5427, 0.1677, 0.75, 0.375, 0.7927, 0.625, 0.7927, 0.625, 0.7927, 0.375, 0.7927, 0.3323, 0.5427, 0.375, 0.7927, 0.375, 0.7927, 0.3323, 0.5427, 0.1677, 0.5427, 0.3323, 0.5427, 0.3323, 0.5427, 0.1677, 0.5427, 0.625, 0.9573, 0.375, 0.9573, 0.375, 0.9573, 0.625, 0.9573])
me_cube_012.update()
me_cube_013 = bpy.data.meshes.new('Cube.013')
me_cube_013.from_pydata([(-0.6586, -1.0, -1.0), (-0.6586, -1.0, 1.0), (-0.6586, 0.8459, -1.0), (-0.6586, 0.8459, 1.0), (0.6586, -1.0, -1.0), (0.6586, -1.0, 1.0), (0.6586, 0.8459, -1.0), (0.6586, 0.8459, 1.0), (-1.0, 1.0, -1.0), (-1.0, -1.0, -1.0), (-1.0, -1.0, 1.0), (-1.0, 1.0, 1.0), (1.0, 1.0, -1.0), (1.0, 1.0, 1.0), (1.0, -1.0, -1.0), (1.0, -1.0, 1.0), (-0.6586, -0.9356, -0.9356), (0.6586, -0.9356, -0.9356), (0.6586, -0.9356, 0.9356), (-0.6586, -0.9356, 0.9356), (-0.6586, 0.8459, -0.909), (-0.6586, 0.8459, 0.909), (0.6586, 0.8459, -0.909), (0.6586, 0.8459, 0.909)], [], [(9, 10, 11, 8), (8, 11, 13, 12), (12, 13, 15, 14), (3, 1, 19, 21), (7, 3, 21, 23), (5, 7, 23, 18), (2, 0, 9, 8), (0, 1, 10, 9), (1, 3, 11, 10), (6, 2, 8, 12), (3, 7, 13, 11), (4, 6, 12, 14), (7, 5, 15, 13), (5, 4, 14, 15), (17, 18, 19, 16), (20, 22, 17, 16), (23, 21, 19, 18), (0, 2, 20, 16), (4, 5, 18, 17), (6, 4, 17, 22), (2, 6, 22, 20), (1, 0, 16, 19)])
_uv = me_cube_013.uv_layers.new(name='UVMap')
_uv.uv.foreach_set('vector', [0.375, 0.0, 0.625, 0.0, 0.625, 0.25, 0.375, 0.25, 0.375, 0.25, 0.625, 0.25, 0.625, 0.5, 0.375, 0.5, 0.375, 0.5, 0.625, 0.5, 0.625, 0.75, 0.375, 0.75, 0.8323, 0.5427, 0.8323, 0.75, 0.8323, 0.75, 0.8323, 0.5427, 0.6677, 0.5427, 0.8323, 0.5427, 0.8323, 0.5427, 0.6677, 0.5427, 0.625, 0.7927, 0.6677, 0.5427, 0.6677, 0.5427, 0.625, 0.7927, 0.1677, 0.5427, 0.1677, 0.75, 0.125, 0.75, 0.125, 0.5, 0.375, 0.9573, 0.625, 0.9573, 0.625, 1.0, 0.375, 1.0, 0.8323, 0.75, 0.8323, 0.5427, 0.875, 0.5, 0.875, 0.75, 0.3323, 0.5427, 0.1677, 0.5427, 0.125, 0.5, 0.375, 0.5, 0.8323, 0.5427, 0.6677, 0.5427, 0.625, 0.5, 0.875, 0.5, 0.375, 0.7927, 0.3323, 0.5427, 0.375, 0.5, 0.375, 0.75, 0.6677, 0.5427, 0.625, 0.7927, 0.625, 0.75, 0.625, 0.5, 0.625, 0.7927, 0.375, 0.7927, 0.375, 0.75, 0.625, 0.75, 0.375, 0.7927, 0.625, 0.7927, 0.625, 0.9573, 0.375, 0.9573, 0.1677, 0.5427, 0.3323, 0.5427, 0.375, 0.7927, 0.1677, 0.75, 0.6677, 0.5427, 0.8323, 0.5427, 0.8323, 0.75, 0.625, 0.7927, 0.1677, 0.75, 0.1677, 0.5427, 0.1677, 0.5427, 0.1677, 0.75, 0.375, 0.7927, 0.625, 0.7927, 0.625, 0.7927, 0.375, 0.7927, 0.3323, 0.5427, 0.375, 0.7927, 0.375, 0.7927, 0.3323, 0.5427, 0.1677, 0.5427, 0.3323, 0.5427, 0.3323, 0.5427, 0.1677, 0.5427, 0.625, 0.9573, 0.375, 0.9573, 0.375, 0.9573, 0.625, 0.9573])
me_cube_013.update()
me_cube_014 = bpy.data.meshes.new('Cube.014')
me_cube_014.from_pydata([(-0.6586, -1.0, -1.0), (-0.6586, -1.0, 1.0), (-0.6586, 0.8459, -1.0), (-0.6586, 0.8459, 1.0), (0.6586, -1.0, -1.0), (0.6586, -1.0, 1.0), (0.6586, 0.8459, -1.0), (0.6586, 0.8459, 1.0), (-1.0, 1.0, -1.0), (-1.0, -1.0, -1.0), (-1.0, -1.0, 1.0), (-1.0, 1.0, 1.0), (1.0, 1.0, -1.0), (1.0, 1.0, 1.0), (1.0, -1.0, -1.0), (1.0, -1.0, 1.0), (-0.6586, -0.9356, -0.9356), (0.6586, -0.9356, -0.9356), (0.6586, -0.9356, 0.9356), (-0.6586, -0.9356, 0.9356), (-0.6586, 0.8459, -0.909), (-0.6586, 0.8459, 0.909), (0.6586, 0.8459, -0.909), (0.6586, 0.8459, 0.909)], [], [(9, 10, 11, 8), (8, 11, 13, 12), (12, 13, 15, 14), (3, 1, 19, 21), (7, 3, 21, 23), (5, 7, 23, 18), (2, 0, 9, 8), (0, 1, 10, 9), (1, 3, 11, 10), (6, 2, 8, 12), (3, 7, 13, 11), (4, 6, 12, 14), (7, 5, 15, 13), (5, 4, 14, 15), (17, 18, 19, 16), (20, 22, 17, 16), (23, 21, 19, 18), (0, 2, 20, 16), (4, 5, 18, 17), (6, 4, 17, 22), (2, 6, 22, 20), (1, 0, 16, 19)])
_uv = me_cube_014.uv_layers.new(name='UVMap')
_uv.uv.foreach_set('vector', [0.375, 0.0, 0.625, 0.0, 0.625, 0.25, 0.375, 0.25, 0.375, 0.25, 0.625, 0.25, 0.625, 0.5, 0.375, 0.5, 0.375, 0.5, 0.625, 0.5, 0.625, 0.75, 0.375, 0.75, 0.8323, 0.5427, 0.8323, 0.75, 0.8323, 0.75, 0.8323, 0.5427, 0.6677, 0.5427, 0.8323, 0.5427, 0.8323, 0.5427, 0.6677, 0.5427, 0.625, 0.7927, 0.6677, 0.5427, 0.6677, 0.5427, 0.625, 0.7927, 0.1677, 0.5427, 0.1677, 0.75, 0.125, 0.75, 0.125, 0.5, 0.375, 0.9573, 0.625, 0.9573, 0.625, 1.0, 0.375, 1.0, 0.8323, 0.75, 0.8323, 0.5427, 0.875, 0.5, 0.875, 0.75, 0.3323, 0.5427, 0.1677, 0.5427, 0.125, 0.5, 0.375, 0.5, 0.8323, 0.5427, 0.6677, 0.5427, 0.625, 0.5, 0.875, 0.5, 0.375, 0.7927, 0.3323, 0.5427, 0.375, 0.5, 0.375, 0.75, 0.6677, 0.5427, 0.625, 0.7927, 0.625, 0.75, 0.625, 0.5, 0.625, 0.7927, 0.375, 0.7927, 0.375, 0.75, 0.625, 0.75, 0.375, 0.7927, 0.625, 0.7927, 0.625, 0.9573, 0.375, 0.9573, 0.1677, 0.5427, 0.3323, 0.5427, 0.375, 0.7927, 0.1677, 0.75, 0.6677, 0.5427, 0.8323, 0.5427, 0.8323, 0.75, 0.625, 0.7927, 0.1677, 0.75, 0.1677, 0.5427, 0.1677, 0.5427, 0.1677, 0.75, 0.375, 0.7927, 0.625, 0.7927, 0.625, 0.7927, 0.375, 0.7927, 0.3323, 0.5427, 0.375, 0.7927, 0.375, 0.7927, 0.3323, 0.5427, 0.1677, 0.5427, 0.3323, 0.5427, 0.3323, 0.5427, 0.1677, 0.5427, 0.625, 0.9573, 0.375, 0.9573, 0.375, 0.9573, 0.625, 0.9573])
me_cube_014.update()
me_cube_015 = bpy.data.meshes.new('Cube.015')
me_cube_015.from_pydata([(-0.6586, -1.0, -1.0), (-0.6586, -1.0, 1.0), (-0.6586, 0.8459, -1.0), (-0.6586, 0.8459, 1.0), (0.6586, -1.0, -1.0), (0.6586, -1.0, 1.0), (0.6586, 0.8459, -1.0), (0.6586, 0.8459, 1.0), (-1.0, 1.0, -1.0), (-1.0, -1.0, -1.0), (-1.0, -1.0, 1.0), (-1.0, 1.0, 1.0), (1.0, 1.0, -1.0), (1.0, 1.0, 1.0), (1.0, -1.0, -1.0), (1.0, -1.0, 1.0), (-0.6586, -0.9356, -0.9356), (0.6586, -0.9356, -0.9356), (0.6586, -0.9356, 0.9356), (-0.6586, -0.9356, 0.9356), (-0.6586, 0.8459, -0.909), (-0.6586, 0.8459, 0.909), (0.6586, 0.8459, -0.909), (0.6586, 0.8459, 0.909)], [], [(9, 10, 11, 8), (8, 11, 13, 12), (12, 13, 15, 14), (3, 1, 19, 21), (7, 3, 21, 23), (5, 7, 23, 18), (2, 0, 9, 8), (0, 1, 10, 9), (1, 3, 11, 10), (6, 2, 8, 12), (3, 7, 13, 11), (4, 6, 12, 14), (7, 5, 15, 13), (5, 4, 14, 15), (17, 18, 19, 16), (20, 22, 17, 16), (23, 21, 19, 18), (0, 2, 20, 16), (4, 5, 18, 17), (6, 4, 17, 22), (2, 6, 22, 20), (1, 0, 16, 19)])
_uv = me_cube_015.uv_layers.new(name='UVMap')
_uv.uv.foreach_set('vector', [0.375, 0.0, 0.625, 0.0, 0.625, 0.25, 0.375, 0.25, 0.375, 0.25, 0.625, 0.25, 0.625, 0.5, 0.375, 0.5, 0.375, 0.5, 0.625, 0.5, 0.625, 0.75, 0.375, 0.75, 0.8323, 0.5427, 0.8323, 0.75, 0.8323, 0.75, 0.8323, 0.5427, 0.6677, 0.5427, 0.8323, 0.5427, 0.8323, 0.5427, 0.6677, 0.5427, 0.625, 0.7927, 0.6677, 0.5427, 0.6677, 0.5427, 0.625, 0.7927, 0.1677, 0.5427, 0.1677, 0.75, 0.125, 0.75, 0.125, 0.5, 0.375, 0.9573, 0.625, 0.9573, 0.625, 1.0, 0.375, 1.0, 0.8323, 0.75, 0.8323, 0.5427, 0.875, 0.5, 0.875, 0.75, 0.3323, 0.5427, 0.1677, 0.5427, 0.125, 0.5, 0.375, 0.5, 0.8323, 0.5427, 0.6677, 0.5427, 0.625, 0.5, 0.875, 0.5, 0.375, 0.7927, 0.3323, 0.5427, 0.375, 0.5, 0.375, 0.75, 0.6677, 0.5427, 0.625, 0.7927, 0.625, 0.75, 0.625, 0.5, 0.625, 0.7927, 0.375, 0.7927, 0.375, 0.75, 0.625, 0.75, 0.375, 0.7927, 0.625, 0.7927, 0.625, 0.9573, 0.375, 0.9573, 0.1677, 0.5427, 0.3323, 0.5427, 0.375, 0.7927, 0.1677, 0.75, 0.6677, 0.5427, 0.8323, 0.5427, 0.8323, 0.75, 0.625, 0.7927, 0.1677, 0.75, 0.1677, 0.5427, 0.1677, 0.5427, 0.1677, 0.75, 0.375, 0.7927, 0.625, 0.7927, 0.625, 0.7927, 0.375, 0.7927, 0.3323, 0.5427, 0.375, 0.7927, 0.375, 0.7927, 0.3323, 0.5427, 0.1677, 0.5427, 0.3323, 0.5427, 0.3323, 0.5427, 0.1677, 0.5427, 0.625, 0.9573, 0.375, 0.9573, 0.375, 0.9573, 0.625, 0.9573])
me_cube_015.update()
me_cube_016 = bpy.data.meshes.new('Cube.016')
me_cube_016.from_pydata([(-0.6586, -1.0, -1.0), (-0.6586, -1.0, 1.0), (-0.6586, 0.8459, -1.0), (-0.6586, 0.8459, 1.0), (0.6586, -1.0, -1.0), (0.6586, -1.0, 1.0), (0.6586, 0.8459, -1.0), (0.6586, 0.8459, 1.0), (-1.0, 1.0, -1.0), (-1.0, -1.0, -1.0), (-1.0, -1.0, 1.0), (-1.0, 1.0, 1.0), (1.0, 1.0, -1.0), (1.0, 1.0, 1.0), (1.0, -1.0, -1.0), (1.0, -1.0, 1.0), (-0.6586, -0.9356, -0.9356), (0.6586, -0.9356, -0.9356), (0.6586, -0.9356, 0.9356), (-0.6586, -0.9356, 0.9356), (-0.6586, 0.8459, -0.909), (-0.6586, 0.8459, 0.909), (0.6586, 0.8459, -0.909), (0.6586, 0.8459, 0.909)], [], [(9, 10, 11, 8), (8, 11, 13, 12), (12, 13, 15, 14), (3, 1, 19, 21), (7, 3, 21, 23), (5, 7, 23, 18), (2, 0, 9, 8), (0, 1, 10, 9), (1, 3, 11, 10), (6, 2, 8, 12), (3, 7, 13, 11), (4, 6, 12, 14), (7, 5, 15, 13), (5, 4, 14, 15), (17, 18, 19, 16), (20, 22, 17, 16), (23, 21, 19, 18), (0, 2, 20, 16), (4, 5, 18, 17), (6, 4, 17, 22), (2, 6, 22, 20), (1, 0, 16, 19)])
_uv = me_cube_016.uv_layers.new(name='UVMap')
_uv.uv.foreach_set('vector', [0.375, 0.0, 0.625, 0.0, 0.625, 0.25, 0.375, 0.25, 0.375, 0.25, 0.625, 0.25, 0.625, 0.5, 0.375, 0.5, 0.375, 0.5, 0.625, 0.5, 0.625, 0.75, 0.375, 0.75, 0.8323, 0.5427, 0.8323, 0.75, 0.8323, 0.75, 0.8323, 0.5427, 0.6677, 0.5427, 0.8323, 0.5427, 0.8323, 0.5427, 0.6677, 0.5427, 0.625, 0.7927, 0.6677, 0.5427, 0.6677, 0.5427, 0.625, 0.7927, 0.1677, 0.5427, 0.1677, 0.75, 0.125, 0.75, 0.125, 0.5, 0.375, 0.9573, 0.625, 0.9573, 0.625, 1.0, 0.375, 1.0, 0.8323, 0.75, 0.8323, 0.5427, 0.875, 0.5, 0.875, 0.75, 0.3323, 0.5427, 0.1677, 0.5427, 0.125, 0.5, 0.375, 0.5, 0.8323, 0.5427, 0.6677, 0.5427, 0.625, 0.5, 0.875, 0.5, 0.375, 0.7927, 0.3323, 0.5427, 0.375, 0.5, 0.375, 0.75, 0.6677, 0.5427, 0.625, 0.7927, 0.625, 0.75, 0.625, 0.5, 0.625, 0.7927, 0.375, 0.7927, 0.375, 0.75, 0.625, 0.75, 0.375, 0.7927, 0.625, 0.7927, 0.625, 0.9573, 0.375, 0.9573, 0.1677, 0.5427, 0.3323, 0.5427, 0.375, 0.7927, 0.1677, 0.75, 0.6677, 0.5427, 0.8323, 0.5427, 0.8323, 0.75, 0.625, 0.7927, 0.1677, 0.75, 0.1677, 0.5427, 0.1677, 0.5427, 0.1677, 0.75, 0.375, 0.7927, 0.625, 0.7927, 0.625, 0.7927, 0.375, 0.7927, 0.3323, 0.5427, 0.375, 0.7927, 0.375, 0.7927, 0.3323, 0.5427, 0.1677, 0.5427, 0.3323, 0.5427, 0.3323, 0.5427, 0.1677, 0.5427, 0.625, 0.9573, 0.375, 0.9573, 0.375, 0.9573, 0.625, 0.9573])
me_cube_016.update()
me_cube_017 = bpy.data.meshes.new('Cube.017')
me_cube_017.from_pydata([(-0.6586, -1.0, -1.0), (-0.6586, -1.0, 1.0), (-0.6586, 0.8459, -1.0), (-0.6586, 0.8459, 1.0), (0.6586, -1.0, -1.0), (0.6586, -1.0, 1.0), (0.6586, 0.8459, -1.0), (0.6586, 0.8459, 1.0), (-1.0, 1.0, -1.0), (-1.0, -1.0, -1.0), (-1.0, -1.0, 1.0), (-1.0, 1.0, 1.0), (1.0, 1.0, -1.0), (1.0, 1.0, 1.0), (1.0, -1.0, -1.0), (1.0, -1.0, 1.0), (-0.6586, -0.9356, -0.9356), (0.6586, -0.9356, -0.9356), (0.6586, -0.9356, 0.9356), (-0.6586, -0.9356, 0.9356), (-0.6586, 0.8459, -0.909), (-0.6586, 0.8459, 0.909), (0.6586, 0.8459, -0.909), (0.6586, 0.8459, 0.909)], [], [(9, 10, 11, 8), (8, 11, 13, 12), (12, 13, 15, 14), (3, 1, 19, 21), (7, 3, 21, 23), (5, 7, 23, 18), (2, 0, 9, 8), (0, 1, 10, 9), (1, 3, 11, 10), (6, 2, 8, 12), (3, 7, 13, 11), (4, 6, 12, 14), (7, 5, 15, 13), (5, 4, 14, 15), (17, 18, 19, 16), (20, 22, 17, 16), (23, 21, 19, 18), (0, 2, 20, 16), (4, 5, 18, 17), (6, 4, 17, 22), (2, 6, 22, 20), (1, 0, 16, 19)])
_uv = me_cube_017.uv_layers.new(name='UVMap')
_uv.uv.foreach_set('vector', [0.375, 0.0, 0.625, 0.0, 0.625, 0.25, 0.375, 0.25, 0.375, 0.25, 0.625, 0.25, 0.625, 0.5, 0.375, 0.5, 0.375, 0.5, 0.625, 0.5, 0.625, 0.75, 0.375, 0.75, 0.8323, 0.5427, 0.8323, 0.75, 0.8323, 0.75, 0.8323, 0.5427, 0.6677, 0.5427, 0.8323, 0.5427, 0.8323, 0.5427, 0.6677, 0.5427, 0.625, 0.7927, 0.6677, 0.5427, 0.6677, 0.5427, 0.625, 0.7927, 0.1677, 0.5427, 0.1677, 0.75, 0.125, 0.75, 0.125, 0.5, 0.375, 0.9573, 0.625, 0.9573, 0.625, 1.0, 0.375, 1.0, 0.8323, 0.75, 0.8323, 0.5427, 0.875, 0.5, 0.875, 0.75, 0.3323, 0.5427, 0.1677, 0.5427, 0.125, 0.5, 0.375, 0.5, 0.8323, 0.5427, 0.6677, 0.5427, 0.625, 0.5, 0.875, 0.5, 0.375, 0.7927, 0.3323, 0.5427, 0.375, 0.5, 0.375, 0.75, 0.6677, 0.5427, 0.625, 0.7927, 0.625, 0.75, 0.625, 0.5, 0.625, 0.7927, 0.375, 0.7927, 0.375, 0.75, 0.625, 0.75, 0.375, 0.7927, 0.625, 0.7927, 0.625, 0.9573, 0.375, 0.9573, 0.1677, 0.5427, 0.3323, 0.5427, 0.375, 0.7927, 0.1677, 0.75, 0.6677, 0.5427, 0.8323, 0.5427, 0.8323, 0.75, 0.625, 0.7927, 0.1677, 0.75, 0.1677, 0.5427, 0.1677, 0.5427, 0.1677, 0.75, 0.375, 0.7927, 0.625, 0.7927, 0.625, 0.7927, 0.375, 0.7927, 0.3323, 0.5427, 0.375, 0.7927, 0.375, 0.7927, 0.3323, 0.5427, 0.1677, 0.5427, 0.3323, 0.5427, 0.3323, 0.5427, 0.1677, 0.5427, 0.625, 0.9573, 0.375, 0.9573, 0.375, 0.9573, 0.625, 0.9573])
me_cube_017.update()
me_cube_018 = bpy.data.meshes.new('Cube.018')
me_cube_018.from_pydata([(-0.6586, -1.0, -1.0), (-0.6586, -1.0, 1.0), (-0.6586, 0.8459, -1.0), (-0.6586, 0.8459, 1.0), (0.6586, -1.0, -1.0), (0.6586, -1.0, 1.0), (0.6586, 0.8459, -1.0), (0.6586, 0.8459, 1.0), (-1.0, 1.0, -1.0), (-1.0, -1.0, -1.0), (-1.0, -1.0, 1.0), (-1.0, 1.0, 1.0), (1.0, 1.0, -1.0), (1.0, 1.0, 1.0), (1.0, -1.0, -1.0), (1.0, -1.0, 1.0), (-0.6586, -0.9356, -0.9356), (0.6586, -0.9356, -0.9356), (0.6586, -0.9356, 0.9356), (-0.6586, -0.9356, 0.9356), (-0.6586, 0.8459, -0.909), (-0.6586, 0.8459, 0.909), (0.6586, 0.8459, -0.909), (0.6586, 0.8459, 0.909)], [], [(9, 10, 11, 8), (8, 11, 13, 12), (12, 13, 15, 14), (3, 1, 19, 21), (7, 3, 21, 23), (5, 7, 23, 18), (2, 0, 9, 8), (0, 1, 10, 9), (1, 3, 11, 10), (6, 2, 8, 12), (3, 7, 13, 11), (4, 6, 12, 14), (7, 5, 15, 13), (5, 4, 14, 15), (17, 18, 19, 16), (20, 22, 17, 16), (23, 21, 19, 18), (0, 2, 20, 16), (4, 5, 18, 17), (6, 4, 17, 22), (2, 6, 22, 20), (1, 0, 16, 19)])
_uv = me_cube_018.uv_layers.new(name='UVMap')
_uv.uv.foreach_set('vector', [0.375, 0.0, 0.625, 0.0, 0.625, 0.25, 0.375, 0.25, 0.375, 0.25, 0.625, 0.25, 0.625, 0.5, 0.375, 0.5, 0.375, 0.5, 0.625, 0.5, 0.625, 0.75, 0.375, 0.75, 0.8323, 0.5427, 0.8323, 0.75, 0.8323, 0.75, 0.8323, 0.5427, 0.6677, 0.5427, 0.8323, 0.5427, 0.8323, 0.5427, 0.6677, 0.5427, 0.625, 0.7927, 0.6677, 0.5427, 0.6677, 0.5427, 0.625, 0.7927, 0.1677, 0.5427, 0.1677, 0.75, 0.125, 0.75, 0.125, 0.5, 0.375, 0.9573, 0.625, 0.9573, 0.625, 1.0, 0.375, 1.0, 0.8323, 0.75, 0.8323, 0.5427, 0.875, 0.5, 0.875, 0.75, 0.3323, 0.5427, 0.1677, 0.5427, 0.125, 0.5, 0.375, 0.5, 0.8323, 0.5427, 0.6677, 0.5427, 0.625, 0.5, 0.875, 0.5, 0.375, 0.7927, 0.3323, 0.5427, 0.375, 0.5, 0.375, 0.75, 0.6677, 0.5427, 0.625, 0.7927, 0.625, 0.75, 0.625, 0.5, 0.625, 0.7927, 0.375, 0.7927, 0.375, 0.75, 0.625, 0.75, 0.375, 0.7927, 0.625, 0.7927, 0.625, 0.9573, 0.375, 0.9573, 0.1677, 0.5427, 0.3323, 0.5427, 0.375, 0.7927, 0.1677, 0.75, 0.6677, 0.5427, 0.8323, 0.5427, 0.8323, 0.75, 0.625, 0.7927, 0.1677, 0.75, 0.1677, 0.5427, 0.1677, 0.5427, 0.1677, 0.75, 0.375, 0.7927, 0.625, 0.7927, 0.625, 0.7927, 0.375, 0.7927, 0.3323, 0.5427, 0.375, 0.7927, 0.375, 0.7927, 0.3323, 0.5427, 0.1677, 0.5427, 0.3323, 0.5427, 0.3323, 0.5427, 0.1677, 0.5427, 0.625, 0.9573, 0.375, 0.9573, 0.375, 0.9573, 0.625, 0.9573])
me_cube_018.update()
me_cube_019 = bpy.data.meshes.new('Cube.019')
me_cube_019.from_pydata([(-0.6586, -1.0, -1.0), (-0.6586, -1.0, 1.0), (-0.6586, 0.8459, -1.0), (-0.6586, 0.8459, 1.0), (0.6586, -1.0, -1.0), (0.6586, -1.0, 1.0), (0.6586, 0.8459, -1.0), (0.6586, 0.8459, 1.0), (-1.0, 1.0, -1.0), (-1.0, -1.0, -1.0), (-1.0, -1.0, 1.0), (-1.0, 1.0, 1.0), (1.0, 1.0, -1.0), (1.0, 1.0, 1.0), (1.0, -1.0, -1.0), (1.0, -1.0, 1.0), (-0.6586, -0.9356, -0.9356), (0.6586, -0.9356, -0.9356), (0.6586, -0.9356, 0.9356), (-0.6586, -0.9356, 0.9356), (-0.6586, 0.8459, -0.909), (-0.6586, 0.8459, 0.909), (0.6586, 0.8459, -0.909), (0.6586, 0.8459, 0.909)], [], [(9, 10, 11, 8), (8, 11, 13, 12), (12, 13, 15, 14), (3, 1, 19, 21), (7, 3, 21, 23), (5, 7, 23, 18), (2, 0, 9, 8), (0, 1, 10, 9), (1, 3, 11, 10), (6, 2, 8, 12), (3, 7, 13, 11), (4, 6, 12, 14), (7, 5, 15, 13), (5, 4, 14, 15), (17, 18, 19, 16), (20, 22, 17, 16), (23, 21, 19, 18), (0, 2, 20, 16), (4, 5, 18, 17), (6, 4, 17, 22), (2, 6, 22, 20), (1, 0, 16, 19)])
_uv = me_cube_019.uv_layers.new(name='UVMap')
_uv.uv.foreach_set('vector', [0.375, 0.0, 0.625, 0.0, 0.625, 0.25, 0.375, 0.25, 0.375, 0.25, 0.625, 0.25, 0.625, 0.5, 0.375, 0.5, 0.375, 0.5, 0.625, 0.5, 0.625, 0.75, 0.375, 0.75, 0.8323, 0.5427, 0.8323, 0.75, 0.8323, 0.75, 0.8323, 0.5427, 0.6677, 0.5427, 0.8323, 0.5427, 0.8323, 0.5427, 0.6677, 0.5427, 0.625, 0.7927, 0.6677, 0.5427, 0.6677, 0.5427, 0.625, 0.7927, 0.1677, 0.5427, 0.1677, 0.75, 0.125, 0.75, 0.125, 0.5, 0.375, 0.9573, 0.625, 0.9573, 0.625, 1.0, 0.375, 1.0, 0.8323, 0.75, 0.8323, 0.5427, 0.875, 0.5, 0.875, 0.75, 0.3323, 0.5427, 0.1677, 0.5427, 0.125, 0.5, 0.375, 0.5, 0.8323, 0.5427, 0.6677, 0.5427, 0.625, 0.5, 0.875, 0.5, 0.375, 0.7927, 0.3323, 0.5427, 0.375, 0.5, 0.375, 0.75, 0.6677, 0.5427, 0.625, 0.7927, 0.625, 0.75, 0.625, 0.5, 0.625, 0.7927, 0.375, 0.7927, 0.375, 0.75, 0.625, 0.75, 0.375, 0.7927, 0.625, 0.7927, 0.625, 0.9573, 0.375, 0.9573, 0.1677, 0.5427, 0.3323, 0.5427, 0.375, 0.7927, 0.1677, 0.75, 0.6677, 0.5427, 0.8323, 0.5427, 0.8323, 0.75, 0.625, 0.7927, 0.1677, 0.75, 0.1677, 0.5427, 0.1677, 0.5427, 0.1677, 0.75, 0.375, 0.7927, 0.625, 0.7927, 0.625, 0.7927, 0.375, 0.7927, 0.3323, 0.5427, 0.375, 0.7927, 0.375, 0.7927, 0.3323, 0.5427, 0.1677, 0.5427, 0.3323, 0.5427, 0.3323, 0.5427, 0.1677, 0.5427, 0.625, 0.9573, 0.375, 0.9573, 0.375, 0.9573, 0.625, 0.9573])
me_cube_019.update()
me_cube_020 = bpy.data.meshes.new('Cube.020')
me_cube_020.from_pydata([(-0.6586, -1.0, -1.0), (-0.6586, -1.0, 1.0), (-0.6586, 0.8459, -1.0), (-0.6586, 0.8459, 1.0), (0.6586, -1.0, -1.0), (0.6586, -1.0, 1.0), (0.6586, 0.8459, -1.0), (0.6586, 0.8459, 1.0), (-1.0, 1.0, -1.0), (-1.0, -1.0, -1.0), (-1.0, -1.0, 1.0), (-1.0, 1.0, 1.0), (1.0, 1.0, -1.0), (1.0, 1.0, 1.0), (1.0, -1.0, -1.0), (1.0, -1.0, 1.0), (-0.6586, -0.9356, -0.9356), (0.6586, -0.9356, -0.9356), (0.6586, -0.9356, 0.9356), (-0.6586, -0.9356, 0.9356), (-0.6586, 0.8459, -0.909), (-0.6586, 0.8459, 0.909), (0.6586, 0.8459, -0.909), (0.6586, 0.8459, 0.909)], [], [(9, 10, 11, 8), (8, 11, 13, 12), (12, 13, 15, 14), (3, 1, 19, 21), (7, 3, 21, 23), (5, 7, 23, 18), (2, 0, 9, 8), (0, 1, 10, 9), (1, 3, 11, 10), (6, 2, 8, 12), (3, 7, 13, 11), (4, 6, 12, 14), (7, 5, 15, 13), (5, 4, 14, 15), (17, 18, 19, 16), (20, 22, 17, 16), (23, 21, 19, 18), (0, 2, 20, 16), (4, 5, 18, 17), (6, 4, 17, 22), (2, 6, 22, 20), (1, 0, 16, 19)])
_uv = me_cube_020.uv_layers.new(name='UVMap')
_uv.uv.foreach_set('vector', [0.375, 0.0, 0.625, 0.0, 0.625, 0.25, 0.375, 0.25, 0.375, 0.25, 0.625, 0.25, 0.625, 0.5, 0.375, 0.5, 0.375, 0.5, 0.625, 0.5, 0.625, 0.75, 0.375, 0.75, 0.8323, 0.5427, 0.8323, 0.75, 0.8323, 0.75, 0.8323, 0.5427, 0.6677, 0.5427, 0.8323, 0.5427, 0.8323, 0.5427, 0.6677, 0.5427, 0.625, 0.7927, 0.6677, 0.5427, 0.6677, 0.5427, 0.625, 0.7927, 0.1677, 0.5427, 0.1677, 0.75, 0.125, 0.75, 0.125, 0.5, 0.375, 0.9573, 0.625, 0.9573, 0.625, 1.0, 0.375, 1.0, 0.8323, 0.75, 0.8323, 0.5427, 0.875, 0.5, 0.875, 0.75, 0.3323, 0.5427, 0.1677, 0.5427, 0.125, 0.5, 0.375, 0.5, 0.8323, 0.5427, 0.6677, 0.5427, 0.625, 0.5, 0.875, 0.5, 0.375, 0.7927, 0.3323, 0.5427, 0.375, 0.5, 0.375, 0.75, 0.6677, 0.5427, 0.625, 0.7927, 0.625, 0.75, 0.625, 0.5, 0.625, 0.7927, 0.375, 0.7927, 0.375, 0.75, 0.625, 0.75, 0.375, 0.7927, 0.625, 0.7927, 0.625, 0.9573, 0.375, 0.9573, 0.1677, 0.5427, 0.3323, 0.5427, 0.375, 0.7927, 0.1677, 0.75, 0.6677, 0.5427, 0.8323, 0.5427, 0.8323, 0.75, 0.625, 0.7927, 0.1677, 0.75, 0.1677, 0.5427, 0.1677, 0.5427, 0.1677, 0.75, 0.375, 0.7927, 0.625, 0.7927, 0.625, 0.7927, 0.375, 0.7927, 0.3323, 0.5427, 0.375, 0.7927, 0.375, 0.7927, 0.3323, 0.5427, 0.1677, 0.5427, 0.3323, 0.5427, 0.3323, 0.5427, 0.1677, 0.5427, 0.625, 0.9573, 0.375, 0.9573, 0.375, 0.9573, 0.625, 0.9573])
me_cube_020.update()
me_cube_021 = bpy.data.meshes.new('Cube.021')
me_cube_021.from_pydata([(-0.6586, -1.0, -1.0), (-0.6586, -1.0, 1.0), (-0.6586, 0.8459, -1.0), (-0.6586, 0.8459, 1.0), (0.6586, -1.0, -1.0), (0.6586, -1.0, 1.0), (0.6586, 0.8459, -1.0), (0.6586, 0.8459, 1.0), (-1.0, 1.0, -1.0), (-1.0, -1.0, -1.0), (-1.0, -1.0, 1.0), (-1.0, 1.0, 1.0), (1.0, 1.0, -1.0), (1.0, 1.0, 1.0), (1.0, -1.0, -1.0), (1.0, -1.0, 1.0), (-0.6586, -0.9356, -0.9356), (0.6586, -0.9356, -0.9356), (0.6586, -0.9356, 0.9356), (-0.6586, -0.9356, 0.9356), (-0.6586, 0.8459, -0.909), (-0.6586, 0.8459, 0.909), (0.6586, 0.8459, -0.909), (0.6586, 0.8459, 0.909)], [], [(9, 10, 11, 8), (8, 11, 13, 12), (12, 13, 15, 14), (3, 1, 19, 21), (7, 3, 21, 23), (5, 7, 23, 18), (2, 0, 9, 8), (0, 1, 10, 9), (1, 3, 11, 10), (6, 2, 8, 12), (3, 7, 13, 11), (4, 6, 12, 14), (7, 5, 15, 13), (5, 4, 14, 15), (17, 18, 19, 16), (20, 22, 17, 16), (23, 21, 19, 18), (0, 2, 20, 16), (4, 5, 18, 17), (6, 4, 17, 22), (2, 6, 22, 20), (1, 0, 16, 19)])
_uv = me_cube_021.uv_layers.new(name='UVMap')
_uv.uv.foreach_set('vector', [0.375, 0.0, 0.625, 0.0, 0.625, 0.25, 0.375, 0.25, 0.375, 0.25, 0.625, 0.25, 0.625, 0.5, 0.375, 0.5, 0.375, 0.5, 0.625, 0.5, 0.625, 0.75, 0.375, 0.75, 0.8323, 0.5427, 0.8323, 0.75, 0.8323, 0.75, 0.8323, 0.5427, 0.6677, 0.5427, 0.8323, 0.5427, 0.8323, 0.5427, 0.6677, 0.5427, 0.625, 0.7927, 0.6677, 0.5427, 0.6677, 0.5427, 0.625, 0.7927, 0.1677, 0.5427, 0.1677, 0.75, 0.125, 0.75, 0.125, 0.5, 0.375, 0.9573, 0.625, 0.9573, 0.625, 1.0, 0.375, 1.0, 0.8323, 0.75, 0.8323, 0.5427, 0.875, 0.5, 0.875, 0.75, 0.3323, 0.5427, 0.1677, 0.5427, 0.125, 0.5, 0.375, 0.5, 0.8323, 0.5427, 0.6677, 0.5427, 0.625, 0.5, 0.875, 0.5, 0.375, 0.7927, 0.3323, 0.5427, 0.375, 0.5, 0.375, 0.75, 0.6677, 0.5427, 0.625, 0.7927, 0.625, 0.75, 0.625, 0.5, 0.625, 0.7927, 0.375, 0.7927, 0.375, 0.75, 0.625, 0.75, 0.375, 0.7927, 0.625, 0.7927, 0.625, 0.9573, 0.375, 0.9573, 0.1677, 0.5427, 0.3323, 0.5427, 0.375, 0.7927, 0.1677, 0.75, 0.6677, 0.5427, 0.8323, 0.5427, 0.8323, 0.75, 0.625, 0.7927, 0.1677, 0.75, 0.1677, 0.5427, 0.1677, 0.5427, 0.1677, 0.75, 0.375, 0.7927, 0.625, 0.7927, 0.625, 0.7927, 0.375, 0.7927, 0.3323, 0.5427, 0.375, 0.7927, 0.375, 0.7927, 0.3323, 0.5427, 0.1677, 0.5427, 0.3323, 0.5427, 0.3323, 0.5427, 0.1677, 0.5427, 0.625, 0.9573, 0.375, 0.9573, 0.375, 0.9573, 0.625, 0.9573])
me_cube_021.update()
me_cube_022 = bpy.data.meshes.new('Cube.022')
me_cube_022.from_pydata([(-0.6586, -1.0, -1.0), (-0.6586, -1.0, 1.0), (-0.6586, 0.8459, -1.0), (-0.6586, 0.8459, 1.0), (0.6586, -1.0, -1.0), (0.6586, -1.0, 1.0), (0.6586, 0.8459, -1.0), (0.6586, 0.8459, 1.0), (-1.0, 1.0, -1.0), (-1.0, -1.0, -1.0), (-1.0, -1.0, 1.0), (-1.0, 1.0, 1.0), (1.0, 1.0, -1.0), (1.0, 1.0, 1.0), (1.0, -1.0, -1.0), (1.0, -1.0, 1.0), (-0.6586, -0.9356, -0.9356), (0.6586, -0.9356, -0.9356), (0.6586, -0.9356, 0.9356), (-0.6586, -0.9356, 0.9356), (-0.6586, 0.8459, -0.909), (-0.6586, 0.8459, 0.909), (0.6586, 0.8459, -0.909), (0.6586, 0.8459, 0.909)], [], [(9, 10, 11, 8), (8, 11, 13, 12), (12, 13, 15, 14), (3, 1, 19, 21), (7, 3, 21, 23), (5, 7, 23, 18), (2, 0, 9, 8), (0, 1, 10, 9), (1, 3, 11, 10), (6, 2, 8, 12), (3, 7, 13, 11), (4, 6, 12, 14), (7, 5, 15, 13), (5, 4, 14, 15), (17, 18, 19, 16), (20, 22, 17, 16), (23, 21, 19, 18), (0, 2, 20, 16), (4, 5, 18, 17), (6, 4, 17, 22), (2, 6, 22, 20), (1, 0, 16, 19)])
_uv = me_cube_022.uv_layers.new(name='UVMap')
_uv.uv.foreach_set('vector', [0.375, 0.0, 0.625, 0.0, 0.625, 0.25, 0.375, 0.25, 0.375, 0.25, 0.625, 0.25, 0.625, 0.5, 0.375, 0.5, 0.375, 0.5, 0.625, 0.5, 0.625, 0.75, 0.375, 0.75, 0.8323, 0.5427, 0.8323, 0.75, 0.8323, 0.75, 0.8323, 0.5427, 0.6677, 0.5427, 0.8323, 0.5427, 0.8323, 0.5427, 0.6677, 0.5427, 0.625, 0.7927, 0.6677, 0.5427, 0.6677, 0.5427, 0.625, 0.7927, 0.1677, 0.5427, 0.1677, 0.75, 0.125, 0.75, 0.125, 0.5, 0.375, 0.9573, 0.625, 0.9573, 0.625, 1.0, 0.375, 1.0, 0.8323, 0.75, 0.8323, 0.5427, 0.875, 0.5, 0.875, 0.75, 0.3323, 0.5427, 0.1677, 0.5427, 0.125, 0.5, 0.375, 0.5, 0.8323, 0.5427, 0.6677, 0.5427, 0.625, 0.5, 0.875, 0.5, 0.375, 0.7927, 0.3323, 0.5427, 0.375, 0.5, 0.375, 0.75, 0.6677, 0.5427, 0.625, 0.7927, 0.625, 0.75, 0.625, 0.5, 0.625, 0.7927, 0.375, 0.7927, 0.375, 0.75, 0.625, 0.75, 0.375, 0.7927, 0.625, 0.7927, 0.625, 0.9573, 0.375, 0.9573, 0.1677, 0.5427, 0.3323, 0.5427, 0.375, 0.7927, 0.1677, 0.75, 0.6677, 0.5427, 0.8323, 0.5427, 0.8323, 0.75, 0.625, 0.7927, 0.1677, 0.75, 0.1677, 0.5427, 0.1677, 0.5427, 0.1677, 0.75, 0.375, 0.7927, 0.625, 0.7927, 0.625, 0.7927, 0.375, 0.7927, 0.3323, 0.5427, 0.375, 0.7927, 0.375, 0.7927, 0.3323, 0.5427, 0.1677, 0.5427, 0.3323, 0.5427, 0.3323, 0.5427, 0.1677, 0.5427, 0.625, 0.9573, 0.375, 0.9573, 0.375, 0.9573, 0.625, 0.9573])
me_cube_022.update()
me_cube_023 = bpy.data.meshes.new('Cube.023')
me_cube_023.from_pydata([(-0.6586, -1.0, -1.0), (-0.6586, -1.0, 1.0), (-0.6586, 0.8459, -1.0), (-0.6586, 0.8459, 1.0), (0.6586, -1.0, -1.0), (0.6586, -1.0, 1.0), (0.6586, 0.8459, -1.0), (0.6586, 0.8459, 1.0), (-1.0, 1.0, -1.0), (-1.0, -1.0, -1.0), (-1.0, -1.0, 1.0), (-1.0, 1.0, 1.0), (1.0, 1.0, -1.0), (1.0, 1.0, 1.0), (1.0, -1.0, -1.0), (1.0, -1.0, 1.0), (-0.6586, -0.9356, -0.9356), (0.6586, -0.9356, -0.9356), (0.6586, -0.9356, 0.9356), (-0.6586, -0.9356, 0.9356), (-0.6586, 0.8459, -0.909), (-0.6586, 0.8459, 0.909), (0.6586, 0.8459, -0.909), (0.6586, 0.8459, 0.909)], [], [(9, 10, 11, 8), (8, 11, 13, 12), (12, 13, 15, 14), (3, 1, 19, 21), (7, 3, 21, 23), (5, 7, 23, 18), (2, 0, 9, 8), (0, 1, 10, 9), (1, 3, 11, 10), (6, 2, 8, 12), (3, 7, 13, 11), (4, 6, 12, 14), (7, 5, 15, 13), (5, 4, 14, 15), (17, 18, 19, 16), (20, 22, 17, 16), (23, 21, 19, 18), (0, 2, 20, 16), (4, 5, 18, 17), (6, 4, 17, 22), (2, 6, 22, 20), (1, 0, 16, 19)])
_uv = me_cube_023.uv_layers.new(name='UVMap')
_uv.uv.foreach_set('vector', [0.375, 0.0, 0.625, 0.0, 0.625, 0.25, 0.375, 0.25, 0.375, 0.25, 0.625, 0.25, 0.625, 0.5, 0.375, 0.5, 0.375, 0.5, 0.625, 0.5, 0.625, 0.75, 0.375, 0.75, 0.8323, 0.5427, 0.8323, 0.75, 0.8323, 0.75, 0.8323, 0.5427, 0.6677, 0.5427, 0.8323, 0.5427, 0.8323, 0.5427, 0.6677, 0.5427, 0.625, 0.7927, 0.6677, 0.5427, 0.6677, 0.5427, 0.625, 0.7927, 0.1677, 0.5427, 0.1677, 0.75, 0.125, 0.75, 0.125, 0.5, 0.375, 0.9573, 0.625, 0.9573, 0.625, 1.0, 0.375, 1.0, 0.8323, 0.75, 0.8323, 0.5427, 0.875, 0.5, 0.875, 0.75, 0.3323, 0.5427, 0.1677, 0.5427, 0.125, 0.5, 0.375, 0.5, 0.8323, 0.5427, 0.6677, 0.5427, 0.625, 0.5, 0.875, 0.5, 0.375, 0.7927, 0.3323, 0.5427, 0.375, 0.5, 0.375, 0.75, 0.6677, 0.5427, 0.625, 0.7927, 0.625, 0.75, 0.625, 0.5, 0.625, 0.7927, 0.375, 0.7927, 0.375, 0.75, 0.625, 0.75, 0.375, 0.7927, 0.625, 0.7927, 0.625, 0.9573, 0.375, 0.9573, 0.1677, 0.5427, 0.3323, 0.5427, 0.375, 0.7927, 0.1677, 0.75, 0.6677, 0.5427, 0.8323, 0.5427, 0.8323, 0.75, 0.625, 0.7927, 0.1677, 0.75, 0.1677, 0.5427, 0.1677, 0.5427, 0.1677, 0.75, 0.375, 0.7927, 0.625, 0.7927, 0.625, 0.7927, 0.375, 0.7927, 0.3323, 0.5427, 0.375, 0.7927, 0.375, 0.7927, 0.3323, 0.5427, 0.1677, 0.5427, 0.3323, 0.5427, 0.3323, 0.5427, 0.1677, 0.5427, 0.625, 0.9573, 0.375, 0.9573, 0.375, 0.9573, 0.625, 0.9573])
me_cube_023.update()

# ---- objects
ob_cube = bpy.data.objects.new('Cube', me_cube_001)
ob_cube_001 = bpy.data.objects.new('Cube.001', me_cube_002)
ob_cube_002 = bpy.data.objects.new('Cube.002', me_cube_003)
ob_cube_003 = bpy.data.objects.new('Cube.003', me_cube_004)
ob_cube_004 = bpy.data.objects.new('Cube.004', me_cube_005)
ob_cube_005 = bpy.data.objects.new('Cube.005', me_cube_006)
ob_cube_006 = bpy.data.objects.new('Cube.006', me_cube_007)
ob_cube_007 = bpy.data.objects.new('Cube.007', me_cube_008)
ob_cube_008 = bpy.data.objects.new('Cube.008', me_cube_009)
ob_cube_009 = bpy.data.objects.new('Cube.009', me_cube_010)
ob_cube_010 = bpy.data.objects.new('Cube.010', me_cube_011)
ob_cube_011 = bpy.data.objects.new('Cube.011', me_cube_012)
ob_cube_012 = bpy.data.objects.new('Cube.012', me_cube_013)
ob_cube_013 = bpy.data.objects.new('Cube.013', me_cube_014)
ob_cube_014 = bpy.data.objects.new('Cube.014', me_cube_015)
ob_cube_015 = bpy.data.objects.new('Cube.015', me_cube_016)
ob_cube_016 = bpy.data.objects.new('Cube.016', me_cube_017)
ob_cube_017 = bpy.data.objects.new('Cube.017', me_cube_018)
ob_cube_018 = bpy.data.objects.new('Cube.018', me_cube_019)
ob_cube_019 = bpy.data.objects.new('Cube.019', me_cube_020)
ob_cube_020 = bpy.data.objects.new('Cube.020', me_cube_021)
ob_cube_021 = bpy.data.objects.new('Cube.021', me_cube_022)
ob_cube_022 = bpy.data.objects.new('Cube.022', me_cube_023)

# ---- transforms, parenting, visibility, modifiers, constraints
ob_cube.location = (0.1484, -0.4852, 6.878)
ob_cube.scale = (0.1789, 0.1789, 0.1789)
_m = ob_cube.modifiers.new('Bevel', 'BEVEL')
ob_cube_001.location = (0.1484, -0.4852, 7.449)
ob_cube_001.scale = (0.1789, 0.1789, 0.1789)
_m = ob_cube_001.modifiers.new('Array', 'ARRAY')
_m.count = 3
_m.relative_offset_displace = (0.0, 0.0, 5.6)
_m = ob_cube_001.modifiers.new('Bevel', 'BEVEL')
ob_cube_002.location = (0.1838, -1.202, 8.788)
ob_cube_002.rotation_euler = (0.0, -0.0, 4.712)
ob_cube_002.scale = (0.04833, 0.1789, 0.1789)
ob_cube_003.location = (0.1838, -1.068, 8.788)
ob_cube_003.rotation_euler = (0.0, -0.0, 4.712)
ob_cube_003.scale = (0.04833, 0.1789, 0.1789)
ob_cube_004.location = (0.1838, -0.9051, 8.8)
ob_cube_004.rotation_euler = (1.839e-07, 0.3598, 4.712)
ob_cube_004.scale = (0.04833, 0.1789, 0.1789)
ob_cube_005.location = (0.1838, -0.1575, 8.666)
ob_cube_005.rotation_euler = (-7.465e-05, -1.559, 4.712)
ob_cube_005.scale = (0.04833, 0.1789, 0.1789)
ob_cube_006.location = (0.1838, -1.169, 9.367)
ob_cube_006.rotation_euler = (-3.626e-08, 0.2438, 4.712)
ob_cube_006.scale = (0.04833, 0.1789, 0.1789)
ob_cube_007.location = (0.1838, -1.023, 9.364)
ob_cube_007.rotation_euler = (-2.578e-07, 0.01235, 4.712)
ob_cube_007.scale = (0.04833, 0.1789, 0.1789)
ob_cube_008.location = (0.1838, -0.9144, 9.361)
ob_cube_008.rotation_euler = (-2.578e-07, 0.01235, 4.712)
ob_cube_008.scale = (0.04833, 0.1789, 0.1789)
ob_cube_009.location = (0.1838, -0.8033, 9.364)
ob_cube_009.rotation_euler = (-2.578e-07, 0.01235, 4.712)
ob_cube_009.scale = (0.04833, 0.1789, 0.1789)
ob_cube_010.location = (0.1838, -0.6455, 9.364)
ob_cube_010.rotation_euler = (8.166e-08, 0.349, 4.712)
ob_cube_010.scale = (0.04833, 0.1789, 0.1789)
ob_cube_011.location = (0.1838, 0.1815, 9.367)
ob_cube_011.rotation_euler = (-6.006e-07, -0.3702, 4.712)
ob_cube_011.scale = (0.04833, 0.1789, 0.1789)
ob_cube_012.location = (0.1838, 0.09091, 8.742)
ob_cube_012.rotation_euler = (1.285e-06, 1.054, 4.712)
ob_cube_012.scale = (0.04833, 0.1789, 0.1789)
ob_cube_013.location = (0.1838, 0.2298, 8.228)
ob_cube_013.rotation_euler = (-3.647e-07, 0.01771, 4.712)
ob_cube_013.scale = (0.04833, 0.1789, 0.1789)
ob_cube_014.location = (0.1838, -1.188, 7.669)
ob_cube_014.rotation_euler = (-3.647e-07, 0.01771, 4.712)
ob_cube_014.scale = (0.04833, 0.1789, 0.1789)
ob_cube_015.location = (0.1838, -1.058, 7.665)
ob_cube_015.rotation_euler = (-3.647e-07, 0.01771, 4.712)
ob_cube_015.scale = (0.04833, 0.1789, 0.1789)
ob_cube_016.location = (0.1838, 0.2298, 7.677)
ob_cube_016.rotation_euler = (-3.647e-07, 0.01771, 4.712)
ob_cube_016.scale = (0.04833, 0.1789, 0.1789)
ob_cube_017.location = (0.1838, -0.797, 7.534)
ob_cube_017.rotation_euler = (1.649e-05, -1.628, 4.712)
ob_cube_017.scale = (0.04833, 0.1789, 0.1789)
ob_cube_018.location = (0.1838, -0.04376, 7.521)
ob_cube_018.rotation_euler = (-2.419e-05, -1.531, 4.712)
ob_cube_018.scale = (0.04833, 0.1789, 0.1789)
ob_cube_019.location = (0.1838, -0.3047, 7.589)
ob_cube_019.rotation_euler = (-1.921e-06, -1.075, 4.712)
ob_cube_019.scale = (0.04833, 0.1789, 0.1789)
ob_cube_020.location = (0.1838, -0.5992, 8.094)
ob_cube_020.rotation_euler = (2.233e-05, -1.611, 4.712)
ob_cube_020.scale = (0.04833, 0.1789, 0.1789)
ob_cube_021.location = (0.1838, -0.5866, 8.195)
ob_cube_021.rotation_euler = (2.233e-05, -1.611, 4.712)
ob_cube_021.scale = (0.04833, 0.1789, 0.1789)
ob_cube_022.location = (0.1838, -0.8876, 8.204)
ob_cube_022.rotation_euler = (-9.189e-07, -0.7693, 4.712)
ob_cube_022.scale = (0.04833, 0.1789, 0.1789)

# ---- collection membership
col_collection.objects.link(ob_cube)
col_collection.objects.link(ob_cube_001)
col_collection.objects.link(ob_cube_002)
col_collection.objects.link(ob_cube_003)
col_collection.objects.link(ob_cube_004)
col_collection.objects.link(ob_cube_005)
col_collection.objects.link(ob_cube_006)
col_collection.objects.link(ob_cube_007)
col_collection.objects.link(ob_cube_008)
col_collection.objects.link(ob_cube_009)
col_collection.objects.link(ob_cube_010)
col_collection.objects.link(ob_cube_011)
col_collection.objects.link(ob_cube_012)
col_collection.objects.link(ob_cube_013)
col_collection.objects.link(ob_cube_014)
col_collection.objects.link(ob_cube_015)
col_collection.objects.link(ob_cube_016)
col_collection.objects.link(ob_cube_017)
col_collection.objects.link(ob_cube_018)
col_collection.objects.link(ob_cube_019)
col_collection.objects.link(ob_cube_020)
col_collection.objects.link(ob_cube_021)
col_collection.objects.link(ob_cube_022)

# ---- scene / render settings (as saved in the file)
scene.frame_start = 1; scene.frame_end = 250; scene.frame_set(1)
scene.render.engine = 'BLENDER_EEVEE_NEXT'
scene.cycles.sampling_pattern = 'TABULATED_SOBOL'
scene.cycles.use_light_tree = False
scene.view_settings.view_transform = 'Filmic'
bpy.context.view_layer.update()

# ---- added for rendering (the .blend has no active camera and no usable light): camera, sun
cam_auto = bpy.data.cameras.new('AutoCamera')
cam_auto.lens = 50.0
cam_auto.sensor_width = 36.0
cam_auto.clip_end = 1000.0
ob_auto_camera = bpy.data.objects.new('AutoCamera', cam_auto)
scene.collection.objects.link(ob_auto_camera)
ob_auto_camera.location = (3.38097, -4.36423, 10.8894)
ob_auto_camera.rotation_euler = (1.09748, -7.21219e-08, 0.694738)
scene.camera = ob_auto_camera
light_auto_sun = bpy.data.lights.new('AutoSun', 'SUN')
light_auto_sun.energy = 3.0
light_auto_sun.angle = 0.0523599
ob_auto_sun = bpy.data.objects.new('AutoSun', light_auto_sun)
scene.collection.objects.link(ob_auto_sun)
ob_auto_sun.rotation_euler = (0.872665, 0.174533, 0.523599)
bpy.context.view_layer.update()
